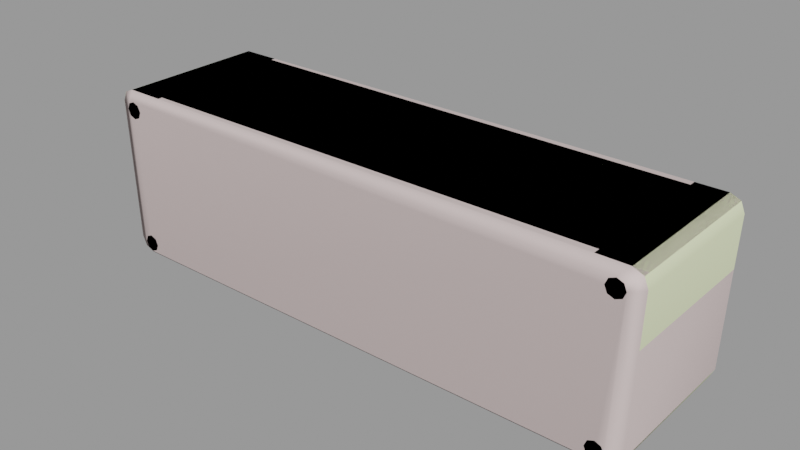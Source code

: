 # Source: exit_mounted.blend  (saved by Blender 2.92.15; exported with 4.5.12 LTS)
import bpy
from mathutils import Matrix  # noqa: F401  (used for matrix-valued properties, if any)

bpy.ops.wm.read_factory_settings(use_empty=True)
scene = bpy.context.scene
scene.name = 'exit_mounted.qc'

# ---- collections
col_exit_mounted = bpy.data.collections.new('exit_mounted'); scene.collection.children.link(col_exit_mounted)

# ---- materials (node trees are filled in below, after node groups)
mat_exit_mounted = bpy.data.materials.new('exit_mounted')
mat_exit_mounted.use_transparent_shadow = False
mat_exit_mounted.diffuse_color = (0.7976, 0.867, 0.5407, 1.0)
mat_phy = bpy.data.materials.new('  phy')
mat_phy.use_transparent_shadow = False
mat_phy.diffuse_color = (0.7431, 0.611, 0.5982, 1.0)

# ---- material node trees

# ---- meshes
me_exit_mounted_reference = bpy.data.meshes.new('exit_mounted_reference')
me_exit_mounted_reference.from_pydata([(-26.47, -8.218, 10.0), (27.48, -7.957, 7.912), (27.48, -7.957, 10.0), (-26.51, -7.957, 7.756), (32.52, -8.738, 8.365), (32.06, -6.738, 9.508), (32.06, -8.738, 9.508), (32.52, 6.714, 8.365), (32.52, 8.714, 8.365), (32.06, 8.714, 9.508), (32.26, 8.714, 0.0), (32.26, 6.714, 0.0), (32.04, 8.714, -8.41), (32.04, 6.714, -8.41), (31.53, 6.714, -9.521), (31.53, -6.738, -9.521), (32.04, -6.738, -8.41), (31.53, -8.736, -9.521), (32.04, -8.738, -8.41), (32.26, -8.738, 0.0), (32.26, -6.738, 0.0), (32.52, -6.738, 8.365), (32.06, 6.714, 9.508), (31.53, 8.712, -9.521), (-30.41, 8.708, -10.0), (-26.05, 8.7, -7.531), (-26.0, 8.692, -10.0), (-26.2, 8.714, 0.0), (-31.53, 8.712, -9.521), (-32.04, 8.714, -8.41), (-32.26, 8.714, 0.0), (-32.52, 8.714, 8.364), (-26.51, 8.714, 7.707), (-26.47, 8.714, 10.0), (-30.94, 8.714, 10.0), (-32.07, 8.714, 9.507), (-32.04, -8.738, -8.41), (-31.53, -6.738, -9.521), (-31.53, -8.737, -9.521), (-32.52, -6.738, 8.364), (-32.52, -8.738, 8.364), (-32.07, -8.738, 9.507), (-32.26, -8.738, 0.0), (-32.26, -6.738, 0.0), (-32.04, -6.738, -8.41), (-31.53, 6.714, -9.521), (-32.04, 6.714, -8.41), (-32.26, 6.714, 0.0), (-32.52, 6.714, 8.364), (-32.07, 6.714, 9.507), (-32.07, -6.738, 9.507), (-26.05, -7.727, -7.531), (27.0, -6.231, -7.538), (-26.05, -6.239, -7.531), (27.0, -7.727, -7.538), (-26.0, -7.727, -10.0), (27.0, -7.671, -10.0), (-26.51, -6.239, 7.756), (27.48, -6.239, 7.912), (-26.05, 6.214, -7.531), (27.0, 7.703, -7.538), (-26.05, 7.703, -7.531), (27.0, 6.206, -7.538), (27.0, 7.647, -10.0), (-26.0, 7.703, -10.0), (27.48, 6.214, 7.912), (-26.51, 7.933, 7.756), (27.48, 7.933, 7.912), (-26.51, 6.214, 7.756), (30.93, -6.738, 10.0), (30.93, -8.738, 10.0), (27.48, -8.738, 10.0), (30.93, 6.714, 10.0), (27.48, 6.714, 10.0), (27.48, -6.738, 10.0), (30.93, 8.714, 10.0), (27.48, 8.714, 10.0), (27.48, 7.933, 10.0), (-26.47, 6.714, 10.0), (-26.47, -6.738, 10.0), (-30.94, -6.738, 10.0), (-26.47, -8.738, 10.0), (-30.94, -8.738, 10.0), (-26.47, 8.193, 10.0), (-30.94, 6.714, 10.0), (-30.53, -9.57, 7.346), (-30.53, -9.57, 8.761), (-30.83, -9.57, 8.054), (-29.81, -9.57, 9.054), (-29.09, -9.57, 8.761), (-28.79, -9.57, 8.054), (-29.09, -9.57, 7.346), (-29.81, -9.57, 7.054), (27.48, 8.714, 7.921), (27.0, 8.714, 0.0), (30.41, 8.707, -10.0), (27.0, 8.692, -10.0), (27.0, 8.714, -7.551), (27.0, -8.738, -7.551), (27.0, -8.738, 0.0), (27.0, -8.716, -10.0), (27.0, -6.239, 0.0), (27.48, -8.738, 7.921), (30.41, -6.738, -10.0), (30.41, -8.731, -10.0), (30.41, 6.714, -10.0), (27.0, -6.738, -10.0), (-26.0, -6.738, -10.0), (-30.41, -6.738, -10.0), (-30.41, -8.733, -10.0), (-30.41, 6.714, -10.0), (-26.0, -8.716, -10.0), (-26.0, 6.714, -10.0), (27.0, 6.714, -10.0), (-26.2, -6.239, 0.0), (-26.05, -8.725, -7.531), (-26.2, -8.738, 0.0), (-26.51, -8.738, 7.707), (-26.2, 6.214, 0.0), (27.0, 6.214, 0.0), (-29.09, 9.707, 8.761), (-29.81, 9.707, 9.054), (-30.53, 9.707, 8.761), (-30.83, 9.707, 8.054), (-30.53, 9.707, 7.346), (-29.81, 9.707, 7.054), (-29.09, 9.707, 7.346), (-28.79, 9.707, 8.054), (-29.99, 9.707, -8.858), (-29.28, 9.707, -9.151), (-29.28, -9.57, -9.151), (-28.58, -9.57, -8.858), (-28.58, 9.707, -8.858), (-28.28, -9.57, -8.151), (-28.28, 9.707, -8.151), (-28.58, -9.57, -7.443), (-28.58, 9.707, -7.443), (-29.28, -9.57, -7.151), (-29.28, 9.707, -7.151), (-29.99, -9.57, -7.443), (-29.99, 9.707, -7.443), (-30.28, -9.57, -8.151), (-30.28, 9.707, -8.151), (-29.99, -9.57, -8.858), (29.38, -9.57, 7.346), (29.38, -9.57, 8.761), (29.08, -9.57, 8.054), (30.1, -9.57, 9.054), (30.82, -9.57, 8.761), (31.11, -9.57, 8.054), (30.82, -9.57, 7.346), (30.1, -9.57, 7.054), (29.08, 9.707, 8.054), (29.38, 9.707, 7.346), (30.1, 9.707, 7.054), (30.82, 9.707, 7.346), (31.11, 9.707, 8.054), (30.82, 9.707, 8.761), (30.1, 9.707, 9.054), (29.38, 9.707, 8.761), (28.87, -9.57, -8.858), (28.87, -9.57, -7.443), (28.58, -9.57, -8.151), (29.58, -9.57, -7.151), (30.28, -9.57, -7.443), (30.58, -9.57, -8.151), (30.28, -9.57, -8.858), (29.58, -9.57, -9.151), (28.58, 9.707, -8.151), (29.58, 9.707, -9.151), (28.87, 9.707, -8.858), (30.28, 9.707, -8.858), (30.58, 9.707, -8.151), (30.28, 9.707, -7.443), (29.58, 9.707, -7.151), (28.87, 9.707, -7.443)], [], [(0, 1, 2), (0, 3, 1), (4, 5, 6), (7, 8, 9), (7, 10, 8), (7, 11, 10), (11, 12, 10), (11, 13, 12), (12, 13, 14), (13, 15, 14), (13, 16, 15), (16, 17, 15), (16, 18, 17), (19, 18, 16), (19, 16, 20), (4, 19, 20), (4, 20, 21), (4, 21, 5), (21, 22, 5), (21, 7, 22), (7, 9, 22), (13, 20, 16), (13, 11, 20), (7, 20, 11), (7, 21, 20), (12, 14, 23), (24, 25, 26), (24, 27, 25), (24, 28, 29), (24, 29, 30), (24, 30, 27), (31, 27, 30), (31, 32, 27), (31, 33, 32), (31, 34, 33), (31, 35, 34), (36, 37, 38), (39, 40, 41), (42, 40, 39), (42, 39, 43), (36, 42, 43), (36, 43, 44), (36, 44, 37), (44, 45, 37), (44, 46, 45), (46, 28, 45), (46, 29, 28), (46, 30, 29), (46, 47, 30), (47, 31, 30), (47, 48, 31), (31, 48, 49), (48, 50, 49), (48, 39, 50), (39, 41, 50), (47, 39, 48), (47, 43, 39), (46, 43, 47), (46, 44, 43), (31, 49, 35), (51, 52, 53), (51, 54, 52), (55, 54, 51), (55, 56, 54), (1, 57, 58), (1, 3, 57), (59, 60, 61), (59, 62, 60), (61, 63, 64), (61, 60, 63), (65, 66, 67), (65, 68, 66), (69, 6, 5), (69, 70, 6), (2, 70, 69), (2, 71, 70), (72, 5, 22), (72, 69, 5), (69, 72, 73), (69, 73, 74), (2, 69, 74), (0, 2, 74), (75, 22, 9), (75, 72, 22), (72, 75, 76), (72, 76, 77), (72, 77, 73), (78, 73, 77), (74, 73, 78), (74, 78, 79), (0, 74, 79), (80, 0, 79), (80, 81, 0), (80, 82, 81), (82, 80, 50), (82, 50, 41), (78, 77, 83), (83, 84, 78), (84, 79, 78), (84, 80, 79), (80, 84, 49), (80, 49, 50), (84, 35, 49), (84, 34, 35), (83, 34, 84), (83, 33, 34), (85, 86, 87), (85, 88, 86), (85, 89, 88), (85, 90, 89), (85, 91, 90), (85, 92, 91), (77, 66, 83), (77, 67, 66), (75, 93, 76), (75, 94, 93), (10, 12, 23), (10, 23, 95), (10, 95, 96), (10, 96, 97), (10, 97, 94), (75, 10, 94), (75, 8, 10), (75, 9, 8), (54, 98, 99), (100, 98, 54), (100, 54, 56), (54, 101, 52), (54, 99, 101), (99, 1, 101), (99, 102, 1), (102, 2, 1), (102, 71, 2), (101, 1, 58), (103, 14, 15), (103, 100, 56), (103, 104, 100), (104, 103, 15), (104, 15, 17), (63, 96, 95), (63, 95, 105), (105, 95, 23), (105, 23, 14), (103, 105, 14), (105, 103, 106), (103, 56, 106), (56, 107, 106), (56, 55, 107), (55, 108, 107), (55, 109, 108), (108, 109, 38), (108, 38, 37), (110, 108, 37), (110, 37, 45), (24, 110, 45), (24, 45, 28), (55, 111, 109), (110, 24, 26), (110, 26, 64), (110, 64, 112), (108, 110, 112), (108, 112, 107), (107, 112, 113), (107, 113, 106), (105, 106, 113), (63, 105, 113), (113, 64, 63), (113, 112, 64), (114, 51, 53), (57, 3, 114), (115, 111, 55), (115, 55, 51), (116, 115, 51), (116, 51, 114), (114, 117, 116), (114, 3, 117), (3, 81, 117), (3, 0, 81), (59, 61, 118), (118, 66, 68), (61, 64, 26), (61, 26, 25), (118, 61, 25), (118, 25, 27), (27, 66, 118), (27, 32, 66), (32, 83, 66), (32, 33, 83), (62, 119, 60), (65, 67, 119), (63, 97, 96), (63, 60, 97), (119, 97, 60), (119, 94, 97), (119, 93, 94), (119, 67, 93), (67, 76, 93), (67, 77, 76), (119, 68, 65), (119, 118, 68), (119, 59, 118), (119, 62, 59), (102, 70, 71), (102, 6, 70), (102, 4, 6), (102, 19, 4), (102, 99, 19), (98, 19, 99), (98, 18, 19), (98, 17, 18), (98, 104, 17), (98, 100, 104), (120, 121, 88), (121, 86, 88), (121, 122, 86), (122, 87, 86), (122, 123, 87), (123, 85, 87), (123, 124, 85), (124, 92, 85), (124, 125, 92), (125, 91, 92), (125, 126, 91), (126, 90, 91), (126, 127, 90), (127, 89, 90), (127, 120, 89), (120, 88, 89), (42, 41, 40), (42, 82, 41), (42, 81, 82), (42, 117, 81), (42, 116, 117), (115, 116, 42), (115, 42, 36), (115, 36, 38), (115, 38, 109), (115, 109, 111), (128, 129, 130), (129, 131, 130), (129, 132, 131), (132, 133, 131), (132, 134, 133), (134, 135, 133), (134, 136, 135), (136, 137, 135), (136, 138, 137), (138, 139, 137), (138, 140, 139), (140, 141, 139), (140, 142, 141), (142, 143, 141), (142, 128, 143), (128, 130, 143), (123, 125, 124), (123, 126, 125), (123, 127, 126), (123, 120, 127), (123, 121, 120), (123, 122, 121), (58, 57, 114), (58, 114, 101), (114, 52, 101), (114, 53, 52), (144, 145, 146), (144, 147, 145), (144, 148, 147), (144, 149, 148), (144, 150, 149), (144, 151, 150), (142, 129, 128), (142, 132, 129), (142, 134, 132), (142, 136, 134), (142, 138, 136), (142, 140, 138), (152, 153, 144), (153, 151, 144), (153, 154, 151), (154, 150, 151), (154, 155, 150), (155, 149, 150), (155, 156, 149), (156, 148, 149), (156, 157, 148), (157, 147, 148), (157, 158, 147), (158, 145, 147), (158, 159, 145), (159, 146, 145), (159, 152, 146), (152, 144, 146), (152, 154, 153), (152, 155, 154), (152, 156, 155), (152, 157, 156), (152, 158, 157), (152, 159, 158), (143, 139, 141), (143, 137, 139), (143, 135, 137), (143, 133, 135), (143, 131, 133), (143, 130, 131), (160, 161, 162), (160, 163, 161), (160, 164, 163), (160, 165, 164), (160, 166, 165), (160, 167, 166), (168, 169, 170), (168, 171, 169), (168, 172, 171), (168, 173, 172), (168, 174, 173), (168, 175, 174), (168, 170, 160), (170, 167, 160), (170, 169, 167), (169, 166, 167), (169, 171, 166), (171, 165, 166), (171, 172, 165), (172, 164, 165), (172, 173, 164), (173, 163, 164), (173, 174, 163), (174, 161, 163), (174, 175, 161), (175, 162, 161), (175, 168, 162), (168, 160, 162)])
me_exit_mounted_reference.polygons.foreach_set('use_smooth', [True] * 332)
_k = set([(0, 2), (0, 3), (0, 81), (1, 2), (1, 3), (1, 58), (2, 71), (3, 57), (4, 6), (4, 19), (6, 70), (8, 9), (8, 10), (9, 75), (10, 12), (12, 23), (17, 18), (17, 104), (18, 19), (23, 95), (24, 26), (24, 28), (25, 26), (25, 27), (26, 64), (27, 32), (28, 29), (29, 30), (30, 31), (31, 35), (32, 33), (33, 34), (33, 83), (34, 35), (36, 38), (36, 42), (38, 109), (40, 41), (40, 42), (41, 82), (51, 53), (51, 54), (51, 55), (52, 53), (52, 54), (52, 101), (53, 114), (54, 56), (55, 56), (55, 111), (56, 100), (57, 58), (57, 114), (58, 101), (59, 61), (59, 62), (59, 118), (60, 61), (60, 62), (60, 63), (61, 64), (62, 119), (63, 64), (63, 96), (65, 67), (65, 68), (65, 119), (66, 67), (66, 68), (66, 83), (67, 77), (68, 118), (70, 71), (71, 102), (75, 76), (76, 77), (76, 93), (77, 83), (81, 82), (81, 117), (85, 87), (85, 92), (86, 87), (86, 88), (88, 89), (89, 90), (90, 91), (91, 92), (93, 94), (94, 97), (95, 96), (96, 97), (98, 99), (98, 100), (99, 102), (100, 104), (109, 111), (111, 115), (115, 116), (116, 117), (120, 121), (120, 127), (121, 122), (122, 123), (123, 124), (124, 125), (125, 126), (126, 127), (128, 129), (128, 142), (129, 132), (130, 131), (130, 143), (131, 133), (132, 134), (133, 135), (134, 136), (135, 137), (136, 138), (137, 139), (138, 140), (139, 141), (140, 142), (141, 143), (144, 146), (144, 151), (145, 146), (145, 147), (147, 148), (148, 149), (149, 150), (150, 151), (152, 153), (152, 159), (153, 154), (154, 155), (155, 156), (156, 157), (157, 158), (158, 159), (160, 162), (160, 167), (161, 162), (161, 163), (163, 164), (164, 165), (165, 166), (166, 167), (168, 170), (168, 175), (169, 170), (169, 171), (171, 172), (172, 173), (173, 174), (174, 175)])
me_exit_mounted_reference.attributes.new('sharp_edge', 'BOOLEAN', 'EDGE').data.foreach_set('value', [ (min(e.vertices), max(e.vertices)) in _k for e in me_exit_mounted_reference.edges])
_uv = me_exit_mounted_reference.uv_layers.new(name='UVMap')
_uv.uv.foreach_set('vector', [0.000862, 0.4336, 1.0, 0.3949, 1.0, 0.4336, 0.000862, 0.4336, 0.0, 0.3921, 1.0, 0.3949, 0.7299, 0.2795, 0.7606, 0.2971, 0.7299, 0.2971, 0.9675, 0.2795, 0.9982, 0.2795, 0.9982, 0.2971, 0.9675, 0.2795, 0.9982, 0.1509, 0.9982, 0.2795, 0.9675, 0.2795, 0.9675, 0.1509, 0.9982, 0.1509, 0.9675, 0.1509, 0.9982, 0.02163, 0.9982, 0.1509, 0.9675, 0.1509, 0.9675, 0.02163, 0.9982, 0.02163, 0.9982, 0.02163, 0.9675, 0.02163, 0.9675, 0.004542, 0.9675, 0.02163, 0.7606, 0.004542, 0.9675, 0.004542, 0.9675, 0.02163, 0.7606, 0.02163, 0.7606, 0.004542, 0.7606, 0.02163, 0.7299, 0.004542, 0.7606, 0.004542, 0.7606, 0.02163, 0.7299, 0.02163, 0.7299, 0.004542, 0.7299, 0.1509, 0.7299, 0.02163, 0.7606, 0.02163, 0.7299, 0.1509, 0.7606, 0.02163, 0.7606, 0.1509, 0.7299, 0.2795, 0.7299, 0.1509, 0.7606, 0.1509, 0.7299, 0.2795, 0.7606, 0.1509, 0.7606, 0.2795, 0.7299, 0.2795, 0.7606, 0.2795, 0.7606, 0.2971, 0.7606, 0.2795, 0.9675, 0.2971, 0.7606, 0.2971, 0.7606, 0.2795, 0.9675, 0.2795, 0.9675, 0.2971, 0.9675, 0.2795, 0.9982, 0.2971, 0.9675, 0.2971, 0.9675, 0.02163, 0.7606, 0.1509, 0.7606, 0.02163, 0.9675, 0.02163, 0.9675, 0.1509, 0.7606, 0.1509, 0.9675, 0.2795, 0.7606, 0.1509, 0.9675, 0.1509, 0.9675, 0.2795, 0.7606, 0.2795, 0.7606, 0.1509, 0.9982, 0.02163, 0.9675, 0.004542, 0.9982, 0.004542, 0.4022, 0.06449, 0.3546, 0.1486, 0.4022, 0.1496, 0.4022, 0.06449, 0.2092, 0.1457, 0.3546, 0.1486, 0.4022, 0.06449, 0.393, 0.0428, 0.3715, 0.03299, 0.4022, 0.06449, 0.3715, 0.03299, 0.2092, 0.0287, 0.4022, 0.06449, 0.2092, 0.0287, 0.2092, 0.1457, 0.04777, 0.0237, 0.2092, 0.1457, 0.2092, 0.0287, 0.04777, 0.0237, 0.06045, 0.1397, 0.2092, 0.1457, 0.04777, 0.0237, 0.0162, 0.1406, 0.06045, 0.1397, 0.04777, 0.0237, 0.0162, 0.05432, 0.0162, 0.1406, 0.04777, 0.0237, 0.02571, 0.03253, 0.0162, 0.05432, 0.7299, 0.02163, 0.7606, 0.004542, 0.7299, 0.004542, 0.7606, 0.2795, 0.7299, 0.2795, 0.7299, 0.2971, 0.7299, 0.1509, 0.7299, 0.2795, 0.7606, 0.2795, 0.7299, 0.1509, 0.7606, 0.2795, 0.7606, 0.1509, 0.7299, 0.02163, 0.7299, 0.1509, 0.7606, 0.1509, 0.7299, 0.02163, 0.7606, 0.1509, 0.7606, 0.02163, 0.7299, 0.02163, 0.7606, 0.02163, 0.7606, 0.004542, 0.7606, 0.02163, 0.9675, 0.004542, 0.7606, 0.004542, 0.7606, 0.02163, 0.9675, 0.02163, 0.9675, 0.004542, 0.9675, 0.02163, 0.9982, 0.004542, 0.9675, 0.004542, 0.9675, 0.02163, 0.9982, 0.02163, 0.9982, 0.004542, 0.9675, 0.02163, 0.9982, 0.1509, 0.9982, 0.02163, 0.9675, 0.02163, 0.9675, 0.1509, 0.9982, 0.1509, 0.9675, 0.1509, 0.9982, 0.2795, 0.9982, 0.1509, 0.9675, 0.1509, 0.9675, 0.2795, 0.9982, 0.2795, 0.9982, 0.2795, 0.9675, 0.2795, 0.9675, 0.2971, 0.9675, 0.2795, 0.7606, 0.2971, 0.9675, 0.2971, 0.9675, 0.2795, 0.7606, 0.2795, 0.7606, 0.2971, 0.7606, 0.2795, 0.7299, 0.2971, 0.7606, 0.2971, 0.9675, 0.1509, 0.7606, 0.2795, 0.9675, 0.2795, 0.9675, 0.1509, 0.7606, 0.1509, 0.7606, 0.2795, 0.9675, 0.02163, 0.7606, 0.1509, 0.9675, 0.1509, 0.9675, 0.02163, 0.7606, 0.02163, 0.7606, 0.1509, 0.9982, 0.2795, 0.9675, 0.2971, 0.9982, 0.2971, 0.7028, 0.2778, 0.2812, 0.2659, 0.7028, 0.266, 0.7028, 0.2778, 0.2812, 0.2778, 0.2812, 0.2659, 0.00951, 0.3427, 0.9912, 0.3883, 0.008578, 0.3885, 0.00951, 0.3427, 0.9912, 0.3427, 0.9912, 0.3883, 0.2835, 0.2786, 0.6996, 0.2662, 0.2835, 0.2662, 0.2835, 0.2786, 0.6996, 0.2786, 0.6996, 0.2662, 0.4388, 0.02039, 0.01718, 0.008561, 0.4388, 0.008561, 0.4388, 0.02039, 0.01718, 0.02045, 0.01718, 0.008561, 0.008578, 0.3885, 0.9912, 0.3427, 0.00951, 0.3427, 0.008578, 0.3885, 0.9912, 0.3883, 0.9912, 0.3427, 0.0134, 0.02039, 0.4424, 0.006736, 0.0134, 0.006736, 0.0134, 0.02039, 0.4424, 0.02039, 0.4424, 0.006736, 0.9701, 0.6806, 0.9874, 0.7114, 0.9874, 0.6806, 0.9701, 0.6806, 0.9701, 0.7114, 0.9874, 0.7114, 0.9175, 0.6993, 0.9701, 0.7114, 0.9701, 0.6806, 0.9175, 0.6993, 0.9175, 0.7114, 0.9701, 0.7114, 0.9701, 0.4732, 0.9874, 0.6806, 0.9874, 0.4732, 0.9701, 0.4732, 0.9701, 0.6806, 0.9874, 0.6806, 0.9701, 0.6806, 0.9701, 0.4732, 0.9175, 0.4732, 0.9701, 0.6806, 0.9175, 0.4732, 0.9175, 0.6806, 0.9175, 0.6993, 0.9701, 0.6806, 0.9175, 0.6806, 0.09574, 0.7034, 0.9175, 0.6993, 0.9175, 0.6806, 0.9701, 0.4424, 0.9874, 0.4732, 0.9874, 0.4424, 0.9701, 0.4424, 0.9701, 0.4732, 0.9874, 0.4732, 0.9701, 0.4732, 0.9701, 0.4424, 0.9175, 0.4424, 0.9701, 0.4732, 0.9175, 0.4424, 0.9175, 0.4544, 0.9701, 0.4732, 0.9175, 0.4544, 0.9175, 0.4732, 0.09574, 0.4732, 0.9175, 0.4732, 0.9175, 0.4544, 0.9175, 0.6806, 0.9175, 0.4732, 0.09574, 0.4732, 0.9175, 0.6806, 0.09574, 0.4732, 0.09574, 0.6806, 0.09574, 0.7034, 0.9175, 0.6806, 0.09574, 0.6806, 0.02765, 0.6806, 0.09574, 0.7034, 0.09574, 0.6806, 0.02765, 0.6806, 0.09574, 0.7114, 0.09574, 0.7034, 0.02765, 0.6806, 0.02765, 0.7114, 0.09574, 0.7114, 0.02765, 0.7114, 0.02765, 0.6806, 0.01059, 0.6806, 0.02765, 0.7114, 0.01059, 0.6806, 0.01059, 0.7114, 0.09574, 0.4732, 0.9175, 0.4544, 0.09574, 0.4504, 0.09574, 0.4504, 0.02765, 0.4732, 0.09574, 0.4732, 0.02765, 0.4732, 0.09574, 0.6806, 0.09574, 0.4732, 0.02765, 0.4732, 0.02765, 0.6806, 0.09574, 0.6806, 0.02765, 0.6806, 0.02765, 0.4732, 0.01059, 0.4732, 0.02765, 0.6806, 0.01059, 0.4732, 0.01059, 0.6806, 0.02765, 0.4732, 0.01059, 0.4424, 0.01059, 0.4732, 0.02765, 0.4732, 0.02765, 0.4424, 0.01059, 0.4424, 0.09574, 0.4504, 0.02765, 0.4424, 0.02765, 0.4732, 0.09574, 0.4504, 0.09574, 0.4424, 0.02765, 0.4424, 0.4281, 0.1667, 0.4281, 0.2375, 0.4133, 0.2021, 0.4281, 0.1667, 0.4639, 0.2522, 0.4281, 0.2375, 0.4281, 0.1667, 0.4996, 0.2375, 0.4639, 0.2522, 0.4281, 0.1667, 0.5144, 0.2021, 0.4996, 0.2375, 0.4281, 0.1667, 0.4996, 0.1667, 0.5144, 0.2021, 0.4281, 0.1667, 0.4639, 0.152, 0.4996, 0.1667, 1.0, 0.4336, 0.0, 0.3921, 0.000862, 0.4336, 1.0, 0.4336, 1.0, 0.3949, 0.0, 0.3921, 0.0162, 0.2381, 0.05632, 0.1714, 0.0162, 0.1714, 0.0162, 0.2381, 0.2092, 0.1622, 0.05632, 0.1714, 0.2092, 0.2638, 0.3715, 0.2596, 0.393, 0.2497, 0.2092, 0.2638, 0.393, 0.2497, 0.4022, 0.228, 0.2092, 0.2638, 0.4022, 0.228, 0.4022, 0.1622, 0.2092, 0.2638, 0.4022, 0.1622, 0.355, 0.1622, 0.2092, 0.2638, 0.355, 0.1622, 0.2092, 0.1622, 0.0162, 0.2381, 0.2092, 0.2638, 0.2092, 0.1622, 0.0162, 0.2381, 0.04776, 0.2687, 0.2092, 0.2638, 0.0162, 0.2381, 0.0257, 0.2598, 0.04776, 0.2687, 0.05734, 0.3101, 0.0571, 0.3288, 0.197, 0.3288, 0.01174, 0.3284, 0.0571, 0.3288, 0.05734, 0.3101, 0.01174, 0.3284, 0.05734, 0.3101, 0.01174, 0.309, 0.05734, 0.3101, 0.197, 0.2825, 0.05734, 0.2823, 0.05734, 0.3101, 0.197, 0.3288, 0.197, 0.2825, 0.197, 0.3288, 0.3435, 0.3143, 0.197, 0.2825, 0.197, 0.3288, 0.3437, 0.3288, 0.3435, 0.3143, 0.3437, 0.3288, 0.3822, 0.3143, 0.3435, 0.3143, 0.3437, 0.3288, 0.3822, 0.3288, 0.3822, 0.3143, 0.197, 0.2825, 0.3435, 0.3143, 0.3435, 0.2825, 0.9676, 0.6806, 0.9846, 0.4732, 0.9846, 0.6806, 0.9676, 0.6806, 0.9157, 0.711, 0.9157, 0.6949, 0.9676, 0.6806, 0.9676, 0.7113, 0.9157, 0.711, 0.9676, 0.7113, 0.9676, 0.6806, 0.9846, 0.6806, 0.9676, 0.7113, 0.9846, 0.6806, 0.9846, 0.7114, 0.9157, 0.4588, 0.9157, 0.4427, 0.9676, 0.4425, 0.9157, 0.4588, 0.9676, 0.4425, 0.9676, 0.4732, 0.9676, 0.4732, 0.9676, 0.4425, 0.9846, 0.4424, 0.9676, 0.4732, 0.9846, 0.4424, 0.9846, 0.4732, 0.9676, 0.6806, 0.9676, 0.4732, 0.9846, 0.4732, 0.9676, 0.4732, 0.9676, 0.6806, 0.9157, 0.6806, 0.9676, 0.6806, 0.9157, 0.6949, 0.9157, 0.6806, 0.9157, 0.6949, 0.1083, 0.6806, 0.9157, 0.6806, 0.9157, 0.6949, 0.1083, 0.6958, 0.1083, 0.6806, 0.1083, 0.6958, 0.04113, 0.6806, 0.1083, 0.6806, 0.1083, 0.6958, 0.04113, 0.7113, 0.04113, 0.6806, 0.04113, 0.6806, 0.04113, 0.7113, 0.02387, 0.7114, 0.04113, 0.6806, 0.02387, 0.7114, 0.02387, 0.6806, 0.04113, 0.4732, 0.04113, 0.6806, 0.02387, 0.6806, 0.04113, 0.4732, 0.02387, 0.6806, 0.02387, 0.4732, 0.04113, 0.4424, 0.04113, 0.4732, 0.02387, 0.4732, 0.04113, 0.4424, 0.02387, 0.4732, 0.02387, 0.4424, 0.1083, 0.6958, 0.1083, 0.711, 0.04113, 0.7113, 0.04113, 0.4732, 0.04113, 0.4424, 0.1083, 0.4427, 0.04113, 0.4732, 0.1083, 0.4427, 0.1083, 0.4579, 0.04113, 0.4732, 0.1083, 0.4579, 0.1083, 0.4732, 0.04113, 0.6806, 0.04113, 0.4732, 0.1083, 0.4732, 0.04113, 0.6806, 0.1083, 0.4732, 0.1083, 0.6806, 0.1083, 0.6806, 0.1083, 0.4732, 0.9157, 0.4732, 0.1083, 0.6806, 0.9157, 0.4732, 0.9157, 0.6806, 0.9676, 0.4732, 0.9157, 0.6806, 0.9157, 0.4732, 0.9157, 0.4588, 0.9676, 0.4732, 0.9157, 0.4732, 0.9157, 0.4732, 0.1083, 0.4579, 0.9157, 0.4588, 0.9157, 0.4732, 0.1083, 0.4732, 0.1083, 0.4579, 0.197, 0.2825, 0.05748, 0.3101, 0.05748, 0.2825, 0.3406, 0.2825, 0.3406, 0.3143, 0.197, 0.2825, 0.05748, 0.3285, 0.01174, 0.3284, 0.01174, 0.3101, 0.05748, 0.3285, 0.01174, 0.3101, 0.05748, 0.3101, 0.197, 0.3288, 0.05748, 0.3285, 0.05748, 0.3101, 0.197, 0.3288, 0.05748, 0.3101, 0.197, 0.2825, 0.197, 0.2825, 0.3397, 0.3288, 0.197, 0.3288, 0.197, 0.2825, 0.3406, 0.3143, 0.3397, 0.3288, 0.3406, 0.3143, 0.3822, 0.3288, 0.3397, 0.3288, 0.3406, 0.3143, 0.3822, 0.3191, 0.3822, 0.3288, 0.7185, 0.283, 0.7185, 0.3106, 0.579, 0.283, 0.579, 0.283, 0.4353, 0.3149, 0.4353, 0.283, 0.7185, 0.3106, 0.7642, 0.3106, 0.7642, 0.3289, 0.7185, 0.3106, 0.7642, 0.3289, 0.7185, 0.3291, 0.579, 0.283, 0.7185, 0.3106, 0.7185, 0.3291, 0.579, 0.283, 0.7185, 0.3291, 0.579, 0.3293, 0.579, 0.3293, 0.4353, 0.3149, 0.579, 0.283, 0.579, 0.3293, 0.4363, 0.3293, 0.4353, 0.3149, 0.4363, 0.3293, 0.3938, 0.3197, 0.4353, 0.3149, 0.4363, 0.3293, 0.3938, 0.3293, 0.3938, 0.3197, 0.7186, 0.2829, 0.579, 0.283, 0.7186, 0.3106, 0.4325, 0.283, 0.4325, 0.3149, 0.579, 0.283, 0.7642, 0.3096, 0.7189, 0.3293, 0.7642, 0.3289, 0.7642, 0.3096, 0.7186, 0.3106, 0.7189, 0.3293, 0.579, 0.283, 0.7189, 0.3293, 0.7186, 0.3106, 0.579, 0.283, 0.579, 0.3293, 0.7189, 0.3293, 0.579, 0.283, 0.4323, 0.3293, 0.579, 0.3293, 0.579, 0.283, 0.4325, 0.3149, 0.4323, 0.3293, 0.4325, 0.3149, 0.3938, 0.3293, 0.4323, 0.3293, 0.4325, 0.3149, 0.3938, 0.3149, 0.3938, 0.3293, 0.007213, 0.856, 0.9984, 0.9927, -0.001593, 0.9956, 0.007213, 0.856, 0.9927, 0.856, 0.9984, 0.9927, 0.007213, 0.856, 0.9898, 0.7165, 0.9927, 0.856, 0.007213, 0.856, 0.007213, 0.7164, 0.9898, 0.7165, 0.05632, 0.1714, 0.0162, 0.2381, 0.0162, 0.1714, 0.05632, 0.1714, 0.0257, 0.2598, 0.0162, 0.2381, 0.05632, 0.1714, 0.04776, 0.2687, 0.0257, 0.2598, 0.05632, 0.1714, 0.2092, 0.2638, 0.04776, 0.2687, 0.05632, 0.1714, 0.2092, 0.1622, 0.2092, 0.2638, 0.355, 0.1622, 0.2092, 0.2638, 0.2092, 0.1622, 0.355, 0.1622, 0.3715, 0.2596, 0.2092, 0.2638, 0.355, 0.1622, 0.393, 0.2497, 0.3715, 0.2596, 0.355, 0.1622, 0.4022, 0.228, 0.393, 0.2497, 0.355, 0.1622, 0.4022, 0.1622, 0.4022, 0.228, 0.7236, 0.1085, 0.7236, 0.1202, 0.4124, 0.1202, 0.7236, 0.1202, 0.4124, 0.1318, 0.4124, 0.1202, 0.7236, 0.1202, 0.7236, 0.1318, 0.4124, 0.1318, 0.7236, 0.1318, 0.4124, 0.1366, 0.4124, 0.1318, 0.7236, 0.1318, 0.7236, 0.1366, 0.4124, 0.1366, 0.7236, 0.1366, 0.4124, 0.1318, 0.4124, 0.1366, 0.7236, 0.1366, 0.7236, 0.1318, 0.4124, 0.1318, 0.7236, 0.1318, 0.4124, 0.1202, 0.4124, 0.1318, 0.7236, 0.1318, 0.7236, 0.1202, 0.4124, 0.1202, 0.7236, 0.1202, 0.4124, 0.1085, 0.4124, 0.1202, 0.7236, 0.1202, 0.7236, 0.1085, 0.4124, 0.1085, 0.7236, 0.1085, 0.4124, 0.1037, 0.4124, 0.1085, 0.7236, 0.1085, 0.7236, 0.1037, 0.4124, 0.1037, 0.7236, 0.1037, 0.4124, 0.1085, 0.4124, 0.1037, 0.7236, 0.1037, 0.7236, 0.1085, 0.4124, 0.1085, 0.7236, 0.1085, 0.4124, 0.1202, 0.4124, 0.1085, 0.2092, 0.0287, 0.02571, 0.03253, 0.04777, 0.0237, 0.2092, 0.0287, 0.0162, 0.05432, 0.02571, 0.03253, 0.2092, 0.0287, 0.0162, 0.1406, 0.0162, 0.05432, 0.2092, 0.0287, 0.06045, 0.1397, 0.0162, 0.1406, 0.2092, 0.0287, 0.2092, 0.1457, 0.06045, 0.1397, 0.3546, 0.1486, 0.2092, 0.1457, 0.2092, 0.0287, 0.3546, 0.1486, 0.2092, 0.0287, 0.3715, 0.03299, 0.3546, 0.1486, 0.3715, 0.03299, 0.393, 0.0428, 0.3546, 0.1486, 0.393, 0.0428, 0.4022, 0.06449, 0.3546, 0.1486, 0.4022, 0.06449, 0.4022, 0.1496, 0.7236, 0.1231, 0.7236, 0.1117, 0.4124, 0.1117, 0.7236, 0.1117, 0.4124, 0.1003, 0.4124, 0.1117, 0.7236, 0.1117, 0.7236, 0.1003, 0.4124, 0.1003, 0.7236, 0.1003, 0.4124, 0.09554, 0.4124, 0.1003, 0.7236, 0.1003, 0.7236, 0.09554, 0.4124, 0.09554, 0.7236, 0.09554, 0.4124, 0.1003, 0.4124, 0.09554, 0.7236, 0.09554, 0.7236, 0.1003, 0.4124, 0.1003, 0.7236, 0.1003, 0.4124, 0.1117, 0.4124, 0.1003, 0.7236, 0.1003, 0.7236, 0.1117, 0.4124, 0.1117, 0.7236, 0.1117, 0.4124, 0.1231, 0.4124, 0.1117, 0.7236, 0.1117, 0.7236, 0.1231, 0.4124, 0.1231, 0.7236, 0.1231, 0.4124, 0.1278, 0.4124, 0.1231, 0.7236, 0.1231, 0.7236, 0.1278, 0.4124, 0.1278, 0.7236, 0.1278, 0.4124, 0.1231, 0.4124, 0.1278, 0.7236, 0.1278, 0.7236, 0.1231, 0.4124, 0.1231, 0.7236, 0.1231, 0.4124, 0.1117, 0.4124, 0.1231, 0.4133, 0.2021, 0.4639, 0.152, 0.4281, 0.1667, 0.4133, 0.2021, 0.4996, 0.1667, 0.4639, 0.152, 0.4133, 0.2021, 0.5144, 0.2021, 0.4996, 0.1667, 0.4133, 0.2021, 0.4996, 0.2375, 0.5144, 0.2021, 0.4133, 0.2021, 0.4639, 0.2522, 0.4996, 0.2375, 0.4133, 0.2021, 0.4281, 0.2375, 0.4639, 0.2522, 1.0, 0.9956, 0.0, 0.9927, 0.005734, 0.856, 1.0, 0.9956, 0.005734, 0.856, 0.9912, 0.856, 0.005734, 0.856, 0.9912, 0.7164, 0.9912, 0.856, 0.005734, 0.856, 0.008578, 0.7165, 0.9912, 0.7164, 0.4281, 0.1667, 0.4281, 0.2375, 0.4133, 0.2021, 0.4281, 0.1667, 0.4639, 0.2522, 0.4281, 0.2375, 0.4281, 0.1667, 0.4996, 0.2375, 0.4639, 0.2522, 0.4281, 0.1667, 0.5144, 0.2021, 0.4996, 0.2375, 0.4281, 0.1667, 0.4996, 0.1667, 0.5144, 0.2021, 0.4281, 0.1667, 0.4639, 0.152, 0.4996, 0.1667, 0.4133, 0.2021, 0.4639, 0.152, 0.4281, 0.1667, 0.4133, 0.2021, 0.4996, 0.1667, 0.4639, 0.152, 0.4133, 0.2021, 0.5144, 0.2021, 0.4996, 0.1667, 0.4133, 0.2021, 0.4996, 0.2375, 0.5144, 0.2021, 0.4133, 0.2021, 0.4639, 0.2522, 0.4996, 0.2375, 0.4133, 0.2021, 0.4281, 0.2375, 0.4639, 0.2522, 0.7236, 0.07509, 0.7236, 0.07028, 0.4124, 0.07028, 0.7236, 0.07028, 0.4124, 0.05866, 0.4124, 0.07028, 0.7236, 0.07028, 0.7236, 0.05866, 0.4124, 0.05866, 0.7236, 0.05866, 0.4124, 0.04704, 0.4124, 0.05866, 0.7236, 0.05866, 0.7236, 0.04704, 0.4124, 0.04704, 0.7236, 0.04704, 0.4124, 0.04223, 0.4124, 0.04704, 0.7236, 0.04704, 0.7236, 0.04223, 0.4124, 0.04223, 0.7236, 0.04223, 0.4124, 0.04704, 0.4124, 0.04223, 0.7236, 0.04223, 0.7236, 0.04704, 0.4124, 0.04704, 0.7236, 0.04704, 0.4124, 0.05866, 0.4124, 0.04704, 0.7236, 0.04704, 0.7236, 0.05866, 0.4124, 0.05866, 0.7236, 0.05866, 0.4124, 0.07028, 0.4124, 0.05866, 0.7236, 0.05866, 0.7236, 0.07028, 0.4124, 0.07028, 0.7236, 0.07028, 0.4124, 0.07509, 0.4124, 0.07028, 0.7236, 0.07028, 0.7236, 0.07509, 0.4124, 0.07509, 0.7236, 0.07509, 0.4124, 0.07028, 0.4124, 0.07509, 0.4133, 0.2021, 0.4639, 0.152, 0.4281, 0.1667, 0.4133, 0.2021, 0.4996, 0.1667, 0.4639, 0.152, 0.4133, 0.2021, 0.5144, 0.2021, 0.4996, 0.1667, 0.4133, 0.2021, 0.4996, 0.2375, 0.5144, 0.2021, 0.4133, 0.2021, 0.4639, 0.2522, 0.4996, 0.2375, 0.4133, 0.2021, 0.4281, 0.2375, 0.4639, 0.2522, 0.4281, 0.1667, 0.4281, 0.2375, 0.4133, 0.2021, 0.4281, 0.1667, 0.4639, 0.2522, 0.4281, 0.2375, 0.4281, 0.1667, 0.4996, 0.2375, 0.4639, 0.2522, 0.4281, 0.1667, 0.5144, 0.2021, 0.4996, 0.2375, 0.4281, 0.1667, 0.4996, 0.1667, 0.5144, 0.2021, 0.4281, 0.1667, 0.4639, 0.152, 0.4996, 0.1667, 0.4281, 0.1667, 0.4281, 0.2375, 0.4133, 0.2021, 0.4281, 0.1667, 0.4639, 0.2522, 0.4281, 0.2375, 0.4281, 0.1667, 0.4996, 0.2375, 0.4639, 0.2522, 0.4281, 0.1667, 0.5144, 0.2021, 0.4996, 0.2375, 0.4281, 0.1667, 0.4996, 0.1667, 0.5144, 0.2021, 0.4281, 0.1667, 0.4639, 0.152, 0.4996, 0.1667, 0.4133, 0.2021, 0.4639, 0.152, 0.4281, 0.1667, 0.4133, 0.2021, 0.4996, 0.1667, 0.4639, 0.152, 0.4133, 0.2021, 0.5144, 0.2021, 0.4996, 0.1667, 0.4133, 0.2021, 0.4996, 0.2375, 0.5144, 0.2021, 0.4133, 0.2021, 0.4639, 0.2522, 0.4996, 0.2375, 0.4133, 0.2021, 0.4281, 0.2375, 0.4639, 0.2522, 0.7236, 0.08322, 0.7236, 0.07849, 0.4124, 0.07849, 0.7236, 0.07849, 0.4124, 0.06708, 0.4124, 0.07849, 0.7236, 0.07849, 0.7236, 0.06708, 0.4124, 0.06708, 0.7236, 0.06708, 0.4124, 0.05566, 0.4124, 0.06708, 0.7236, 0.06708, 0.7236, 0.05566, 0.4124, 0.05566, 0.7236, 0.05566, 0.4124, 0.05093, 0.4124, 0.05566, 0.7236, 0.05566, 0.7236, 0.05093, 0.4124, 0.05093, 0.7236, 0.05093, 0.4124, 0.05566, 0.4124, 0.05093, 0.7236, 0.05093, 0.7236, 0.05566, 0.4124, 0.05566, 0.7236, 0.05566, 0.4124, 0.06708, 0.4124, 0.05566, 0.7236, 0.05566, 0.7236, 0.06708, 0.4124, 0.06708, 0.7236, 0.06708, 0.4124, 0.07849, 0.4124, 0.06708, 0.7236, 0.06708, 0.7236, 0.07849, 0.4124, 0.07849, 0.7236, 0.07849, 0.4124, 0.08322, 0.4124, 0.07849, 0.7236, 0.07849, 0.7236, 0.08322, 0.4124, 0.08322, 0.7236, 0.08322, 0.4124, 0.07849, 0.4124, 0.08322])
_uv.active_render = True
_uv = me_exit_mounted_reference.uv_layers.new(name='lightmap')
_uv.uv.foreach_set('vector', [0.002002, 0.8561, 0.319, 0.8183, 0.319, 0.8561, 0.759, 0.4888, 0.722, 0.4888, 0.759, 0.1653, 0.842, 0.897, 0.859, 0.8796, 0.859, 0.897, 0.579, 0.5326, 0.579, 0.5704, 0.562, 0.5704, 0.722, 0.1623, 0.759, 0.08363, 0.759, 0.1623, 0.899, 0.6551, 0.899, 0.8153, 0.862, 0.8153, 0.802, 0.8153, 0.839, 0.6551, 0.839, 0.8153, 0.002002, 0.9174, 0.159, 0.9174, 0.159, 0.8796, 0.619, 0.4918, 0.619, 0.5296, 0.602, 0.5296, 0.962, 0.1623, 0.979, 0.002002, 0.979, 0.1623, 0.961, 0.1613, 0.961, 0.001001, 0.978, 0.001001, 0.482, 0.6112, 0.499, 0.5734, 0.499, 0.6112, 0.639, 0.4918, 0.639, 0.5296, 0.622, 0.5296, 0.642, 0.897, 0.799, 0.897, 0.799, 0.8591, 0.641, 0.896, 0.798, 0.8581, 0.641, 0.8581, 0.699, 0.002002, 0.699, 0.08063, 0.682, 0.08063, 0.898, 0.6541, 0.861, 0.8143, 0.861, 0.6541, 0.681, 0.07963, 0.681, 0.001001, 0.698, 0.001001, 0.959, 0.8183, 0.802, 0.8357, 0.959, 0.8357, 0.958, 0.8173, 0.801, 0.8173, 0.801, 0.8347, 0.578, 0.5316, 0.561, 0.5694, 0.561, 0.5316, 0.479, 0.3285, 0.322, 0.4888, 0.479, 0.4888, 0.478, 0.3275, 0.321, 0.3275, 0.321, 0.4878, 0.002002, 0.8153, 0.159, 0.6551, 0.159, 0.8153, 0.001001, 0.8143, 0.001001, 0.6541, 0.158, 0.6541, 0.582, 0.5704, 0.599, 0.5326, 0.599, 0.5704, 0.719, 0.08363, 0.682, 0.1623, 0.719, 0.1623, 0.722, 0.6521, 0.799, 0.4918, 0.799, 0.6521, 0.841, 0.896, 0.841, 0.8786, 0.858, 0.8786, 0.862, 0.4888, 0.899, 0.4888, 0.899, 0.3285, 0.642, 0.7337, 0.799, 0.7337, 0.799, 0.6551, 0.719, 0.3285, 0.642, 0.4888, 0.719, 0.4888, 0.762, 0.3255, 0.839, 0.3255, 0.839, 0.1653, 0.739, 0.002002, 0.722, 0.08063, 0.739, 0.08063, 0.758, 0.08263, 0.721, 0.08263, 0.721, 0.1613, 0.862, 0.897, 0.879, 0.897, 0.879, 0.8796, 0.598, 0.5316, 0.581, 0.5694, 0.581, 0.5316, 0.579, 0.4918, 0.579, 0.5296, 0.562, 0.5296, 0.899, 0.1653, 0.899, 0.3255, 0.862, 0.3255, 0.898, 0.1643, 0.861, 0.3245, 0.861, 0.1643, 0.162, 0.9174, 0.319, 0.9174, 0.319, 0.8796, 0.161, 0.9164, 0.318, 0.8786, 0.161, 0.8786, 0.601, 0.5286, 0.601, 0.4908, 0.618, 0.4908, 0.942, 0.1623, 0.959, 0.002002, 0.959, 0.1623, 0.941, 0.1613, 0.941, 0.001001, 0.958, 0.001001, 0.602, 0.6521, 0.619, 0.6142, 0.619, 0.6521, 0.621, 0.5286, 0.621, 0.4908, 0.638, 0.4908, 0.001001, 0.9164, 0.158, 0.8786, 0.001001, 0.8786, 0.801, 0.8143, 0.801, 0.6541, 0.838, 0.6541, 0.799, 0.7775, 0.642, 0.8153, 0.799, 0.8153, 0.798, 0.7765, 0.641, 0.7765, 0.641, 0.8143, 0.599, 0.4918, 0.599, 0.5296, 0.582, 0.5296, 0.922, 0.1623, 0.939, 0.002002, 0.939, 0.1623, 0.921, 0.1613, 0.921, 0.001001, 0.938, 0.001001, 0.578, 0.4908, 0.561, 0.5286, 0.561, 0.4908, 0.322, 0.6521, 0.479, 0.4918, 0.479, 0.6521, 0.321, 0.6511, 0.321, 0.4908, 0.478, 0.4908, 0.482, 0.4888, 0.639, 0.3285, 0.639, 0.4888, 0.481, 0.4878, 0.481, 0.3275, 0.638, 0.3275, 0.598, 0.4908, 0.581, 0.5286, 0.581, 0.4908, 0.319, 0.8591, 0.002002, 0.8766, 0.319, 0.8766, 0.839, 0.3285, 0.839, 0.6521, 0.822, 0.6521, 0.639, 0.7775, 0.322, 0.8153, 0.639, 0.8153, 0.638, 0.7765, 0.321, 0.7765, 0.321, 0.8143, 0.842, 0.8153, 0.859, 0.4918, 0.859, 0.8153, 0.841, 0.8143, 0.841, 0.4908, 0.858, 0.4908, 0.001001, 0.8755, 0.318, 0.8581, 0.001001, 0.8581, 0.821, 0.6511, 0.821, 0.3275, 0.838, 0.3275, 0.639, 0.6551, 0.322, 0.6929, 0.639, 0.6929, 0.638, 0.6541, 0.321, 0.6541, 0.321, 0.6919, 0.802, 0.6521, 0.819, 0.3285, 0.819, 0.6521, 0.801, 0.6511, 0.801, 0.3275, 0.818, 0.3275, 0.522, 0.6521, 0.539, 0.6142, 0.539, 0.6521, 0.521, 0.6511, 0.521, 0.6132, 0.538, 0.6132, 0.559, 0.5326, 0.559, 0.5704, 0.522, 0.5704, 0.879, 0.8387, 0.879, 0.8459, 0.802, 0.8459, 0.159, 0.9612, 0.002002, 0.9786, 0.159, 0.9786, 0.158, 0.9602, 0.001001, 0.9602, 0.001001, 0.9776, 0.799, 0.3285, 0.799, 0.4888, 0.762, 0.4888, 0.798, 0.3275, 0.761, 0.4878, 0.761, 0.3275, 0.522, 0.6112, 0.539, 0.5734, 0.539, 0.6112, 0.322, 0.8561, 0.639, 0.8561, 0.639, 0.8387, 0.542, 0.6521, 0.559, 0.6142, 0.559, 0.6521, 0.541, 0.6511, 0.541, 0.6132, 0.558, 0.6132, 0.482, 0.5704, 0.519, 0.5704, 0.519, 0.5326, 0.659, 0.002002, 0.642, 0.08063, 0.659, 0.08063, 0.559, 0.5734, 0.542, 0.6112, 0.559, 0.6112, 0.638, 0.8377, 0.321, 0.8377, 0.321, 0.8551, 0.002002, 0.3255, 0.159, 0.3255, 0.159, 0.002002, 0.001001, 0.3245, 0.158, 0.001001, 0.001001, 0.001001, 0.639, 0.8183, 0.322, 0.8357, 0.639, 0.8357, 0.719, 0.002002, 0.702, 0.08063, 0.719, 0.08063, 0.878, 0.8377, 0.801, 0.8449, 0.801, 0.8377, 0.642, 0.1623, 0.679, 0.1623, 0.679, 0.08363, 0.499, 0.6142, 0.499, 0.6521, 0.482, 0.6521, 0.498, 0.6132, 0.481, 0.6511, 0.481, 0.6132, 0.321, 0.8347, 0.638, 0.8173, 0.321, 0.8173, 0.718, 0.001001, 0.701, 0.07963, 0.701, 0.001001, 0.642, 0.6521, 0.719, 0.4918, 0.719, 0.6521, 0.641, 0.6511, 0.641, 0.4908, 0.718, 0.4908, 0.642, 0.9582, 0.799, 0.9582, 0.799, 0.9408, 0.641, 0.9572, 0.798, 0.9398, 0.641, 0.9398, 0.502, 0.6521, 0.519, 0.6142, 0.519, 0.6521, 0.501, 0.6511, 0.501, 0.6132, 0.518, 0.6132, 0.799, 0.08363, 0.799, 0.1623, 0.762, 0.1623, 0.879, 0.8489, 0.879, 0.8561, 0.802, 0.8561, 0.829, 0.8591, 0.822, 0.8663, 0.829, 0.8663, 0.879, 0.8591, 0.872, 0.8766, 0.879, 0.8766, 0.519, 0.4918, 0.512, 0.5296, 0.519, 0.5296, 0.489, 0.4918, 0.489, 0.5296, 0.482, 0.5296, 0.849, 0.8591, 0.849, 0.8766, 0.842, 0.8766, 0.832, 0.8663, 0.839, 0.8663, 0.839, 0.8591, 0.721, 0.4878, 0.758, 0.1643, 0.721, 0.1643, 0.001001, 0.8551, 0.001001, 0.8173, 0.318, 0.8173, 0.521, 0.6102, 0.538, 0.5724, 0.521, 0.5724, 0.798, 0.4908, 0.721, 0.6511, 0.721, 0.4908, 0.642, 0.9276, 0.799, 0.9276, 0.799, 0.9102, 0.929, 0.1653, 0.929, 0.3255, 0.912, 0.3255, 0.322, 0.7745, 0.479, 0.7745, 0.479, 0.6959, 0.839, 0.002002, 0.802, 0.1623, 0.839, 0.1623, 0.639, 0.6959, 0.482, 0.7745, 0.639, 0.7745, 0.798, 0.6541, 0.641, 0.6541, 0.641, 0.7327, 0.898, 0.3275, 0.861, 0.3275, 0.861, 0.4878, 0.878, 0.8786, 0.861, 0.8786, 0.861, 0.896, 0.902, 0.8153, 0.919, 0.8153, 0.919, 0.6551, 0.619, 0.5734, 0.619, 0.6112, 0.602, 0.6112, 0.562, 0.6112, 0.579, 0.5734, 0.579, 0.6112, 0.902, 0.1623, 0.919, 0.002002, 0.919, 0.1623, 0.642, 0.8561, 0.799, 0.8561, 0.799, 0.8183, 0.899, 0.6521, 0.899, 0.4918, 0.862, 0.6521, 0.802, 0.9582, 0.959, 0.9582, 0.959, 0.951, 0.612, 0.5704, 0.619, 0.5326, 0.619, 0.5704, 0.609, 0.5326, 0.609, 0.5704, 0.602, 0.5704, 0.482, 0.897, 0.639, 0.8796, 0.639, 0.897, 0.479, 0.9204, 0.322, 0.9378, 0.479, 0.9378, 0.641, 0.07963, 0.658, 0.001001, 0.641, 0.001001, 0.518, 0.5316, 0.481, 0.5316, 0.481, 0.5694, 0.639, 0.6142, 0.639, 0.6521, 0.622, 0.6521, 0.562, 0.6521, 0.579, 0.6142, 0.579, 0.6521, 0.558, 0.5724, 0.541, 0.5724, 0.541, 0.6102, 0.521, 0.5694, 0.558, 0.5316, 0.521, 0.5316, 0.519, 0.5734, 0.519, 0.6112, 0.502, 0.6112, 0.498, 0.5724, 0.481, 0.6102, 0.481, 0.5724, 0.478, 0.9194, 0.321, 0.9194, 0.321, 0.9368, 0.642, 0.7745, 0.799, 0.7745, 0.799, 0.7367, 0.599, 0.6142, 0.582, 0.6521, 0.599, 0.6521, 0.842, 0.4888, 0.859, 0.1653, 0.859, 0.4888, 0.322, 0.8766, 0.639, 0.8766, 0.639, 0.8591, 0.662, 0.08063, 0.679, 0.002002, 0.679, 0.08063, 0.761, 0.1613, 0.798, 0.08263, 0.761, 0.08263, 0.501, 0.6102, 0.501, 0.5724, 0.518, 0.5724, 0.618, 0.6132, 0.601, 0.6511, 0.601, 0.6132, 0.929, 0.3285, 0.929, 0.4888, 0.912, 0.4888, 0.928, 0.3275, 0.911, 0.4878, 0.911, 0.3275, 0.621, 0.6511, 0.621, 0.6132, 0.638, 0.6132, 0.578, 0.6132, 0.561, 0.6511, 0.561, 0.6132, 0.801, 0.8551, 0.801, 0.8479, 0.878, 0.8479, 0.678, 0.08263, 0.641, 0.08263, 0.641, 0.1613, 0.779, 0.002002, 0.762, 0.08063, 0.779, 0.08063, 0.661, 0.07963, 0.678, 0.001001, 0.661, 0.001001, 0.162, 0.8153, 0.319, 0.8153, 0.319, 0.7367, 0.161, 0.8143, 0.318, 0.7357, 0.161, 0.7357, 0.322, 0.3255, 0.479, 0.3255, 0.479, 0.002002, 0.321, 0.3245, 0.478, 0.001001, 0.321, 0.001001, 0.641, 0.7735, 0.798, 0.7357, 0.641, 0.7357, 0.598, 0.6132, 0.581, 0.6511, 0.581, 0.6132, 0.858, 0.1643, 0.841, 0.4878, 0.841, 0.1643, 0.638, 0.8581, 0.321, 0.8581, 0.321, 0.8755, 0.919, 0.4918, 0.902, 0.6521, 0.919, 0.6521, 0.639, 0.9276, 0.639, 0.9102, 0.482, 0.9276, 0.601, 0.6102, 0.601, 0.5724, 0.618, 0.5724, 0.582, 0.6112, 0.599, 0.5734, 0.599, 0.6112, 0.901, 0.8143, 0.901, 0.6541, 0.918, 0.6541, 0.641, 0.8173, 0.798, 0.8173, 0.641, 0.8551, 0.842, 0.1623, 0.879, 0.002002, 0.879, 0.1623, 0.802, 0.948, 0.959, 0.948, 0.959, 0.9408, 0.622, 0.5704, 0.629, 0.5326, 0.629, 0.5704, 0.639, 0.5326, 0.639, 0.5704, 0.632, 0.5704, 0.901, 0.4908, 0.918, 0.4908, 0.901, 0.6511, 0.638, 0.9092, 0.481, 0.9266, 0.481, 0.9092, 0.639, 0.5734, 0.639, 0.6112, 0.622, 0.6112, 0.638, 0.5724, 0.621, 0.6102, 0.621, 0.5724, 0.899, 0.002002, 0.899, 0.1623, 0.882, 0.1623, 0.479, 0.8796, 0.322, 0.9174, 0.479, 0.9174, 0.841, 0.001001, 0.841, 0.1613, 0.878, 0.001001, 0.958, 0.95, 0.801, 0.95, 0.801, 0.9572, 0.628, 0.5316, 0.621, 0.5694, 0.621, 0.5316, 0.631, 0.5694, 0.631, 0.5316, 0.638, 0.5316, 0.901, 0.001001, 0.901, 0.1613, 0.918, 0.001001, 0.481, 0.8786, 0.481, 0.896, 0.638, 0.8786, 0.578, 0.5724, 0.561, 0.6102, 0.561, 0.5724, 0.581, 0.6102, 0.581, 0.5724, 0.598, 0.5724, 0.881, 0.1613, 0.898, 0.001001, 0.881, 0.001001, 0.321, 0.9164, 0.321, 0.8786, 0.478, 0.8786, 0.898, 0.4908, 0.861, 0.6511, 0.861, 0.4908, 0.958, 0.9398, 0.801, 0.9398, 0.801, 0.947, 0.608, 0.5316, 0.601, 0.5694, 0.601, 0.5316, 0.611, 0.5694, 0.611, 0.5316, 0.618, 0.5316, 0.319, 0.4918, 0.002002, 0.6521, 0.319, 0.6521, 0.319, 0.002002, 0.319, 0.3255, 0.162, 0.3255, 0.002002, 0.4888, 0.319, 0.3285, 0.319, 0.4888, 0.482, 0.3255, 0.639, 0.3255, 0.639, 0.002002, 0.802, 0.9378, 0.839, 0.9, 0.839, 0.9378, 0.799, 0.002002, 0.782, 0.08063, 0.799, 0.08063, 0.761, 0.07963, 0.778, 0.001001, 0.761, 0.001001, 0.642, 0.3255, 0.719, 0.1653, 0.719, 0.3255, 0.761, 0.3245, 0.761, 0.1643, 0.838, 0.1643, 0.638, 0.6949, 0.481, 0.7735, 0.481, 0.6949, 0.718, 0.1643, 0.641, 0.1643, 0.641, 0.3245, 0.759, 0.002002, 0.759, 0.08063, 0.742, 0.08063, 0.781, 0.07963, 0.781, 0.001001, 0.798, 0.001001, 0.838, 0.899, 0.801, 0.899, 0.801, 0.9368, 0.902, 0.4888, 0.909, 0.4888, 0.909, 0.1653, 0.322, 0.9582, 0.639, 0.951, 0.639, 0.9582, 0.952, 0.4888, 0.959, 0.4888, 0.959, 0.1653, 0.162, 0.9684, 0.479, 0.9612, 0.479, 0.9684, 0.952, 0.8153, 0.959, 0.8153, 0.959, 0.4918, 0.969, 0.1653, 0.962, 0.4888, 0.969, 0.4888, 0.319, 0.9306, 0.319, 0.9378, 0.002002, 0.9378, 0.482, 0.9378, 0.799, 0.9306, 0.799, 0.9378, 0.932, 0.4888, 0.939, 0.4888, 0.939, 0.1653, 0.482, 0.9072, 0.799, 0.9, 0.799, 0.9072, 0.481, 0.9062, 0.481, 0.899, 0.798, 0.899, 0.002002, 0.948, 0.319, 0.9408, 0.319, 0.948, 0.942, 0.8153, 0.949, 0.8153, 0.949, 0.4918, 0.322, 0.948, 0.639, 0.9408, 0.639, 0.948, 0.942, 0.4888, 0.949, 0.4888, 0.949, 0.1653, 0.901, 0.4878, 0.908, 0.1643, 0.901, 0.1643, 0.798, 0.9092, 0.641, 0.9266, 0.641, 0.9092, 0.911, 0.3245, 0.928, 0.1643, 0.911, 0.1643, 0.478, 0.6949, 0.321, 0.7735, 0.321, 0.6949, 0.801, 0.1613, 0.801, 0.001001, 0.838, 0.001001, 0.319, 0.6551, 0.319, 0.7337, 0.162, 0.7337, 0.318, 0.6541, 0.161, 0.6541, 0.161, 0.7327, 0.718, 0.3275, 0.641, 0.4878, 0.641, 0.3275, 0.721, 0.07963, 0.738, 0.001001, 0.721, 0.001001, 0.741, 0.07963, 0.758, 0.001001, 0.741, 0.001001, 0.718, 0.08263, 0.681, 0.1613, 0.681, 0.08263, 0.799, 0.9714, 0.799, 0.9786, 0.482, 0.9786, 0.162, 0.9786, 0.479, 0.9714, 0.479, 0.9786, 0.962, 0.8153, 0.969, 0.8153, 0.969, 0.4918, 0.999, 0.4918, 0.992, 0.8153, 0.999, 0.8153, 0.799, 0.9612, 0.799, 0.9684, 0.482, 0.9684, 0.999, 0.1653, 0.992, 0.4888, 0.999, 0.4888, 0.319, 0.9918, 0.319, 0.999, 0.002002, 0.999, 0.002002, 0.9276, 0.319, 0.9204, 0.319, 0.9276, 0.001001, 0.9266, 0.001001, 0.9194, 0.318, 0.9194, 0.929, 0.4918, 0.922, 0.8153, 0.929, 0.8153, 0.928, 0.4908, 0.921, 0.4908, 0.921, 0.8143, 0.989, 0.1653, 0.982, 0.4888, 0.989, 0.4888, 0.639, 0.9816, 0.639, 0.9888, 0.322, 0.9888, 0.002002, 0.9888, 0.319, 0.9816, 0.319, 0.9888, 0.972, 0.8153, 0.979, 0.8153, 0.979, 0.4918, 0.979, 0.1653, 0.972, 0.4888, 0.979, 0.4888, 0.832, 0.8766, 0.839, 0.8693, 0.839, 0.8766, 0.869, 0.8591, 0.862, 0.8766, 0.869, 0.8766, 0.509, 0.4918, 0.502, 0.5296, 0.509, 0.5296, 0.501, 0.5286, 0.501, 0.4908, 0.508, 0.4908, 0.861, 0.8755, 0.861, 0.8581, 0.868, 0.8581, 0.802, 0.8663, 0.809, 0.8663, 0.809, 0.8591, 0.318, 0.4908, 0.001001, 0.4908, 0.001001, 0.6511, 0.318, 0.001001, 0.161, 0.3245, 0.161, 0.001001, 0.318, 0.3275, 0.001001, 0.4878, 0.001001, 0.3275, 0.638, 0.001001, 0.481, 0.001001, 0.481, 0.3245, 0.821, 0.8653, 0.828, 0.8581, 0.821, 0.8581, 0.871, 0.8755, 0.878, 0.8581, 0.871, 0.8581, 0.511, 0.5286, 0.518, 0.4908, 0.511, 0.4908, 0.481, 0.5286, 0.481, 0.4908, 0.488, 0.4908, 0.841, 0.8755, 0.841, 0.8581, 0.848, 0.8581, 0.838, 0.8581, 0.831, 0.8581, 0.831, 0.8653, 0.829, 0.8693, 0.822, 0.8766, 0.829, 0.8766, 0.809, 0.8796, 0.802, 0.897, 0.809, 0.897, 0.529, 0.4918, 0.522, 0.5296, 0.529, 0.5296, 0.549, 0.4918, 0.549, 0.5296, 0.542, 0.5296, 0.829, 0.8796, 0.829, 0.897, 0.822, 0.897, 0.821, 0.8755, 0.821, 0.8683, 0.828, 0.8683, 0.001001, 0.9368, 0.001001, 0.9296, 0.318, 0.9296, 0.931, 0.4878, 0.938, 0.1643, 0.931, 0.1643, 0.481, 0.9368, 0.481, 0.9296, 0.798, 0.9296, 0.939, 0.4918, 0.932, 0.8153, 0.939, 0.8153, 0.938, 0.4908, 0.931, 0.4908, 0.931, 0.8143, 0.318, 0.9398, 0.001001, 0.947, 0.001001, 0.9398, 0.948, 0.1643, 0.941, 0.1643, 0.941, 0.4878, 0.638, 0.9398, 0.321, 0.947, 0.321, 0.9398, 0.948, 0.4908, 0.941, 0.4908, 0.941, 0.8143, 0.002002, 0.9582, 0.319, 0.951, 0.319, 0.9582, 0.001001, 0.9572, 0.001001, 0.95, 0.318, 0.95, 0.951, 0.4878, 0.958, 0.1643, 0.951, 0.1643, 0.321, 0.9572, 0.321, 0.95, 0.638, 0.95, 0.951, 0.8143, 0.958, 0.4908, 0.951, 0.4908, 0.161, 0.9674, 0.161, 0.9602, 0.478, 0.9602, 0.961, 0.4878, 0.968, 0.1643, 0.961, 0.1643, 0.838, 0.8683, 0.831, 0.8755, 0.831, 0.8683, 0.859, 0.8591, 0.852, 0.8766, 0.859, 0.8766, 0.499, 0.4918, 0.492, 0.5296, 0.499, 0.5296, 0.491, 0.5286, 0.491, 0.4908, 0.498, 0.4908, 0.851, 0.8755, 0.851, 0.8581, 0.858, 0.8581, 0.808, 0.8581, 0.801, 0.8581, 0.801, 0.8653, 0.819, 0.8591, 0.812, 0.8663, 0.819, 0.8663, 0.821, 0.896, 0.828, 0.8786, 0.821, 0.8786, 0.541, 0.5286, 0.548, 0.4908, 0.541, 0.4908, 0.559, 0.4918, 0.559, 0.5296, 0.552, 0.5296, 0.839, 0.8796, 0.839, 0.897, 0.832, 0.897, 0.802, 0.8766, 0.809, 0.8766, 0.809, 0.8693, 0.811, 0.8653, 0.818, 0.8581, 0.811, 0.8581, 0.831, 0.896, 0.838, 0.8786, 0.831, 0.8786, 0.551, 0.5286, 0.558, 0.4908, 0.551, 0.4908, 0.521, 0.5286, 0.521, 0.4908, 0.528, 0.4908, 0.801, 0.896, 0.801, 0.8786, 0.808, 0.8786, 0.801, 0.8755, 0.801, 0.8683, 0.808, 0.8683, 0.812, 0.8766, 0.819, 0.8693, 0.819, 0.8766, 0.819, 0.8796, 0.812, 0.897, 0.819, 0.897, 0.539, 0.4918, 0.532, 0.5296, 0.539, 0.5296, 0.531, 0.5286, 0.531, 0.4908, 0.538, 0.4908, 0.811, 0.896, 0.811, 0.8786, 0.818, 0.8786, 0.818, 0.8683, 0.811, 0.8683, 0.811, 0.8755, 0.481, 0.9674, 0.481, 0.9602, 0.798, 0.9602, 0.961, 0.8143, 0.968, 0.4908, 0.961, 0.4908, 0.161, 0.9776, 0.161, 0.9704, 0.478, 0.9704, 0.971, 0.4878, 0.978, 0.1643, 0.971, 0.1643, 0.481, 0.9776, 0.481, 0.9704, 0.798, 0.9704, 0.971, 0.8143, 0.978, 0.4908, 0.971, 0.4908, 0.001001, 0.9878, 0.001001, 0.9806, 0.318, 0.9806, 0.981, 0.4878, 0.988, 0.1643, 0.981, 0.1643, 0.321, 0.9878, 0.321, 0.9806, 0.638, 0.9806, 0.989, 0.4918, 0.982, 0.8153, 0.989, 0.8153, 0.988, 0.4908, 0.981, 0.4908, 0.981, 0.8143, 0.642, 0.9888, 0.959, 0.9816, 0.959, 0.9888, 0.641, 0.9878, 0.641, 0.9806, 0.958, 0.9806, 0.991, 0.4878, 0.998, 0.1643, 0.991, 0.1643, 0.001001, 0.998, 0.001001, 0.9908, 0.318, 0.9908, 0.991, 0.8143, 0.998, 0.4908, 0.991, 0.4908])
me_exit_mounted_reference.materials.append(mat_exit_mounted)
me_exit_mounted_reference.use_remesh_fix_poles = True
me_exit_mounted_reference.use_remesh_preserve_attributes = False
me_exit_mounted_reference.use_mirror_vertex_groups = False
me_exit_mounted_reference.update()
me_exit_mounted_reference.normals_split_custom_set([tuple(v) for v in zip(*[iter([0.002497, -0.9982, -0.06014, 0.002502, -0.9982, -0.06013, 0.002501, -0.9982, -0.06013, 0.002497, -0.9982, -0.06014, 0.002499, -0.9982, -0.06015, 0.002502, -0.9982, -0.06013, 0.9846, 0.0, 0.1748, 0.7176, 0.0, 0.6964, 0.7176, 0.0, 0.6964, 0.9846, 0.0, 0.1748, 0.9846, 0.0, 0.1748, 0.7176, 0.0, 0.6964, 0.9846, 0.0, 0.1748, 0.9996, 0.0, -0.02821, 0.9846, 0.0, 0.1748, 0.9846, 0.0, 0.1748, 0.9996, 0.0, -0.02821, 0.9996, 0.0, -0.02821, 0.9996, 0.0, -0.02821, 0.9742, 0.0, -0.2256, 0.9996, 0.0, -0.02821, 0.9996, 0.0, -0.02821, 0.9742, 0.0, -0.2257, 0.9742, 0.0, -0.2256, 0.9742, 0.0, -0.2256, 0.9742, 0.0, -0.2257, 0.6977, 0.0, -0.7164, 0.9742, 0.0, -0.2257, 0.6977, 0.0, -0.7164, 0.6977, 0.0, -0.7164, 0.9742, 0.0, -0.2257, 0.9742, 0.0, -0.2257, 0.6977, 0.0, -0.7164, 0.9742, 0.0, -0.2257, 0.6975, 4.278e-06, -0.7166, 0.6977, 0.0, -0.7164, 0.9742, 0.0, -0.2257, 0.9742, 0.0, -0.2256, 0.6975, 4.278e-06, -0.7166, 0.9996, 0.0, -0.02821, 0.9742, 0.0, -0.2256, 0.9742, 0.0, -0.2257, 0.9996, 0.0, -0.02821, 0.9742, 0.0, -0.2257, 0.9996, 0.0, -0.02821, 0.9846, 0.0, 0.1748, 0.9996, 0.0, -0.02821, 0.9996, 0.0, -0.02821, 0.9846, 0.0, 0.1748, 0.9996, 0.0, -0.02821, 0.9846, 0.0, 0.1748, 0.9846, 0.0, 0.1748, 0.9846, 0.0, 0.1748, 0.7176, 0.0, 0.6964, 0.9846, 0.0, 0.1748, 0.7176, 0.0, 0.6964, 0.7176, 0.0, 0.6964, 0.9846, 0.0, 0.1748, 0.9846, 0.0, 0.1748, 0.7176, 0.0, 0.6964, 0.9846, 0.0, 0.1748, 0.7176, 0.0, 0.6964, 0.7176, 0.0, 0.6964, 0.9742, 0.0, -0.2257, 0.9996, 0.0, -0.02821, 0.9742, 0.0, -0.2257, 0.9742, 0.0, -0.2257, 0.9996, 0.0, -0.02821, 0.9996, 0.0, -0.02821, 0.9846, 0.0, 0.1748, 0.9996, 0.0, -0.02821, 0.9996, 0.0, -0.02821, 0.9846, 0.0, 0.1748, 0.9846, 0.0, 0.1748, 0.9996, 0.0, -0.02821, 0.9742, 0.0, -0.2256, 0.6977, 0.0, -0.7164, 0.6975, 1.666e-08, -0.7166, 0.001335, 1.0, -0.001072, 0.001458, 1.0, -0.001014, 0.001488, 1.0, -0.001022, 0.001335, 1.0, -0.001072, 0.001443, 1.0, -0.0006892, 0.001458, 1.0, -0.001014, 0.001335, 1.0, -0.001072, 0.001506, 1.0, -0.001105, 0.001463, 1.0, -0.001129, 0.001335, 1.0, -0.001072, 0.001463, 1.0, -0.001129, 0.001346, 1.0, -0.0008234, 0.001335, 1.0, -0.001072, 0.001346, 1.0, -0.0008234, 0.001443, 1.0, -0.0006892, 0.0, 1.0, -2.403e-08, 0.001443, 1.0, -0.0006892, 0.001346, 1.0, -0.0008234, 0.0, 1.0, -2.403e-08, 0.0, 1.0, -2.527e-08, 0.001443, 1.0, -0.0006892, 0.0, 1.0, -2.403e-08, 0.0, 1.0, -1.648e-07, 0.0, 1.0, -2.527e-08, 0.0, 1.0, -2.403e-08, 0.0, 1.0, 0.0, 0.0, 1.0, -1.648e-07, 0.0, 1.0, -2.403e-08, 0.0, 1.0, 0.0, 0.0, 1.0, 0.0, -0.9742, 0.0, -0.2257, -0.6977, 0.0, -0.7164, -0.6975, -5.105e-08, -0.7166, -0.9848, 0.0, 0.174, -0.9848, 0.0, 0.174, -0.718, 0.0, 0.6961, -0.9996, 0.0, -0.02867, -0.9848, 0.0, 0.174, -0.9848, 0.0, 0.174, -0.9996, 0.0, -0.02867, -0.9848, 0.0, 0.174, -0.9996, 0.0, -0.02867, -0.9742, 0.0, -0.2257, -0.9996, 0.0, -0.02867, -0.9996, 0.0, -0.02867, -0.9742, 0.0, -0.2257, -0.9996, 0.0, -0.02867, -0.9742, 0.0, -0.2257, -0.9742, 0.0, -0.2257, -0.9742, 0.0, -0.2257, -0.6977, 0.0, -0.7164, -0.9742, 0.0, -0.2257, -0.6977, 0.0, -0.7164, -0.6977, 0.0, -0.7164, -0.9742, 0.0, -0.2257, -0.9742, 0.0, -0.2257, -0.6977, 0.0, -0.7164, -0.9742, 0.0, -0.2257, -0.6974, -3.565e-06, -0.7167, -0.6977, 0.0, -0.7164, -0.9742, 0.0, -0.2257, -0.9742, 0.0, -0.2257, -0.6974, -3.565e-06, -0.7167, -0.9742, 0.0, -0.2257, -0.9996, 0.0, -0.02867, -0.9742, 0.0, -0.2257, -0.9742, 0.0, -0.2257, -0.9996, 0.0, -0.02867, -0.9996, 0.0, -0.02867, -0.9996, 0.0, -0.02867, -0.9848, 0.0, 0.174, -0.9996, 0.0, -0.02867, -0.9996, 0.0, -0.02867, -0.9848, 0.0, 0.174, -0.9848, 0.0, 0.174, -0.9848, 0.0, 0.174, -0.9848, 0.0, 0.174, -0.718, 0.0, 0.6961, -0.9848, 0.0, 0.174, -0.718, 0.0, 0.6961, -0.718, 0.0, 0.6961, -0.9848, 0.0, 0.174, -0.9848, 0.0, 0.174, -0.718, 0.0, 0.6961, -0.9848, 0.0, 0.174, -0.718, 0.0, 0.6961, -0.718, 0.0, 0.6961, -0.9996, 0.0, -0.02867, -0.9848, 0.0, 0.174, -0.9848, 0.0, 0.174, -0.9996, 0.0, -0.02867, -0.9996, 0.0, -0.02867, -0.9848, 0.0, 0.174, -0.9742, 0.0, -0.2257, -0.9996, 0.0, -0.02867, -0.9996, 0.0, -0.02867, -0.9742, 0.0, -0.2257, -0.9742, 0.0, -0.2257, -0.9996, 0.0, -0.02867, -0.9848, 0.0, 0.174, -0.718, 0.0, 0.6961, -0.718, 0.0, 0.6961, 0.0001404, 0.0, 1.0, 0.0001404, 0.0, 1.0, 0.0001404, 0.0, 1.0, 0.0001404, 0.0, 1.0, 0.0001404, 0.0, 1.0, 0.0001404, 0.0, 1.0, 0.0005303, -0.9999, -0.0114, 0.0005294, -0.9999, -0.0114, 0.0005298, -0.9999, -0.0114, 0.0005303, -0.9999, -0.0114, 0.0005299, -0.9999, -0.01141, 0.0005294, -0.9999, -0.0114, 0.00288, 0.0, -1.0, 0.00288, 0.0, -1.0, 0.00288, 0.0, -1.0, 0.00288, 0.0, -1.0, 0.00288, 0.0, -1.0, 0.00288, 0.0, -1.0, 0.0001404, 0.0, 1.0, 0.0001404, 0.0, 1.0, 0.0001404, 0.0, 1.0, 0.0001404, 0.0, 1.0, 0.0001404, 0.0, 1.0, 0.0001404, 0.0, 1.0, 0.0005306, 0.9999, -0.01138, 0.0005305, 0.9999, -0.0114, 0.0005322, 0.9999, -0.01137, 0.0005306, 0.9999, -0.01138, 0.0005293, 0.9999, -0.01141, 0.0005305, 0.9999, -0.0114, 0.00288, 0.0, -1.0, 0.00288, 0.0, -1.0, 0.00288, 0.0, -1.0, 0.00288, 0.0, -1.0, 0.00288, 0.0, -1.0, 0.00288, 0.0, -1.0, 0.2043, 0.0, 0.9789, 0.7176, 0.0, 0.6964, 0.7176, 0.0, 0.6964, 0.2043, 0.0, 0.9789, 0.2043, 0.0, 0.9789, 0.7176, 0.0, 0.6964, 0.0, 0.0, 1.0, 0.2043, 0.0, 0.9789, 0.2043, 0.0, 0.9789, 0.0, 0.0, 1.0, 0.0, 0.0, 1.0, 0.2043, 0.0, 0.9789, 0.2043, 0.0, 0.9789, 0.7176, 0.0, 0.6964, 0.7176, 0.0, 0.6964, 0.2043, 0.0, 0.9789, 0.2043, 0.0, 0.9789, 0.7176, 0.0, 0.6964, 0.2043, 0.0, 0.9789, 0.2043, 0.0, 0.9789, -7.886e-09, 0.0, 1.0, 0.2043, 0.0, 0.9789, -7.886e-09, 0.0, 1.0, -5.023e-09, 0.0, 1.0, 0.0, 0.0, 1.0, 0.2043, 0.0, 0.9789, -5.023e-09, 0.0, 1.0, -3.293e-07, 0.0, 1.0, 0.0, 0.0, 1.0, -5.023e-09, 0.0, 1.0, 0.2043, 0.0, 0.9789, 0.7176, 0.0, 0.6964, 0.7176, 0.0, 0.6964, 0.2043, 0.0, 0.9789, 0.2043, 0.0, 0.9789, 0.7176, 0.0, 0.6964, 0.2043, 0.0, 0.9789, 0.2043, 0.0, 0.9789, 4.707e-07, 0.0, 1.0, 0.2043, 0.0, 0.9789, 4.707e-07, 0.0, 1.0, 2.863e-07, 0.0, 1.0, 0.2043, 0.0, 0.9789, 2.863e-07, 0.0, 1.0, -7.886e-09, 0.0, 1.0, 7.651e-09, 0.0, 1.0, -7.886e-09, 0.0, 1.0, 2.863e-07, 0.0, 1.0, -5.023e-09, 0.0, 1.0, -7.886e-09, 0.0, 1.0, 7.651e-09, 0.0, 1.0, -5.023e-09, 0.0, 1.0, 7.651e-09, 0.0, 1.0, 1.051e-08, 0.0, 1.0, -3.293e-07, 0.0, 1.0, -5.023e-09, 0.0, 1.0, 1.051e-08, 0.0, 1.0, -0.2043, 0.0, 0.9789, -3.293e-07, 0.0, 1.0, 1.051e-08, 0.0, 1.0, -0.2043, 0.0, 0.9789, -6.004e-07, 0.0, 1.0, -3.293e-07, 0.0, 1.0, -0.2043, 0.0, 0.9789, -0.2043, 0.0, 0.9789, -6.004e-07, 0.0, 1.0, -0.2043, 0.0, 0.9789, -0.2043, 0.0, 0.9789, -0.718, 0.0, 0.6961, -0.2043, 0.0, 0.9789, -0.718, 0.0, 0.6961, -0.718, 0.0, 0.6961, 7.651e-09, 0.0, 1.0, 2.863e-07, 0.0, 1.0, 0.0, 0.0, 1.0, 0.0, 0.0, 1.0, -0.2043, 0.0, 0.9789, 7.651e-09, 0.0, 1.0, -0.2043, 0.0, 0.9789, 1.051e-08, 0.0, 1.0, 7.651e-09, 0.0, 1.0, -0.2043, 0.0, 0.9789, -0.2043, 0.0, 0.9789, 1.051e-08, 0.0, 1.0, -0.2043, 0.0, 0.9789, -0.2043, 0.0, 0.9789, -0.718, 0.0, 0.6961, -0.2043, 0.0, 0.9789, -0.718, 0.0, 0.6961, -0.718, 0.0, 0.6961, -0.2043, 0.0, 0.9789, -0.718, 0.0, 0.6961, -0.718, 0.0, 0.6961, -0.2043, 0.0, 0.9789, -0.2043, 0.0, 0.9789, -0.718, 0.0, 0.6961, 0.0, 0.0, 1.0, -0.2043, 0.0, 0.9789, -0.2043, 0.0, 0.9789, 0.0, 0.0, 1.0, 0.0, 0.0, 1.0, -0.2043, 0.0, 0.9789, 0.0, -1.0, 2.159e-07, 0.0, -1.0, 0.0, 0.0, -1.0, 0.0, 0.0, -1.0, 2.159e-07, 0.0, -1.0, -4.429e-07, 0.0, -1.0, 0.0, 0.0, -1.0, 2.159e-07, 0.0, -1.0, 8.46e-09, 0.0, -1.0, -4.429e-07, 0.0, -1.0, 2.159e-07, 0.0, -1.0, 1.266e-07, 0.0, -1.0, 8.46e-09, 0.0, -1.0, 2.159e-07, 0.0, -1.0, -4.123e-07, 0.0, -1.0, 1.266e-07, 0.0, -1.0, 2.159e-07, 0.0, -1.0, 2.262e-06, 0.0, -1.0, -4.123e-07, 0.002501, 0.9982, -0.06013, 0.002499, 0.9982, -0.06012, 0.0025, 0.9982, -0.06015, 0.002501, 0.9982, -0.06013, 0.002499, 0.9982, -0.06012, 0.002499, 0.9982, -0.06012, 0.0, 1.0, 1.834e-07, 0.0, 1.0, 0.0, 0.0, 1.0, 0.0, 0.0, 1.0, 1.834e-07, 0.0, 1.0, 0.0, 0.0, 1.0, 0.0, -0.0001327, 1.0, -0.0003399, -0.0003931, 1.0, -0.001119, -0.0003922, 1.0, -0.00112, -0.0001327, 1.0, -0.0003399, -0.0003922, 1.0, -0.00112, -0.0003923, 1.0, -0.00112, -0.0001327, 1.0, -0.0003399, -0.0003923, 1.0, -0.00112, -0.0005412, 1.0, -0.001013, -0.0001327, 1.0, -0.0003399, -0.0005412, 1.0, -0.001013, -0.0005001, 1.0, -0.001079, -0.0001327, 1.0, -0.0003399, -0.0005001, 1.0, -0.001079, 0.0, 1.0, 0.0, 0.0, 1.0, 1.834e-07, -0.0001327, 1.0, -0.0003399, 0.0, 1.0, 0.0, 0.0, 1.0, 1.834e-07, 0.0, 1.0, 1.616e-07, -0.0001327, 1.0, -0.0003399, 0.0, 1.0, 1.834e-07, 0.0, 1.0, 1.344e-06, 0.0, 1.0, 1.616e-07, -1.0, 0.0, 0.0, -1.0, 0.0, 0.0, -0.9995, 2.304e-05, 0.03001, -1.0, 0.0, 0.0, -1.0, 0.0, 0.0, -1.0, 0.0, 0.0, -1.0, 0.0, 0.0, -1.0, 0.0, 0.0, -1.0, 0.0, 0.0, -1.0, 0.0, 0.0, -0.9995, 0.0, 0.03, -1.0, 0.0, 0.0, -1.0, 0.0, 0.0, -0.9995, 2.304e-05, 0.03001, -0.9995, 0.0, 0.03, -0.9995, 2.304e-05, 0.03001, -0.9992, -0.0005804, 0.03949, -0.9995, 0.0, 0.03, -0.9995, 2.304e-05, 0.03001, -0.9996, 0.0003656, 0.02974, -0.9992, -0.0005804, 0.03949, -0.9996, 0.0003656, 0.02974, -1.0, 0.0, 0.0, -0.9992, -0.0005804, 0.03949, -0.9996, 0.0003656, 0.02974, -1.0, 0.0, 0.0, -1.0, 0.0, 0.0, -0.9995, 0.0, 0.03, -0.9992, -0.0005804, 0.03949, -0.9982, 0.0, 0.05999, 0.2, 0.0, -0.9798, 0.6977, 0.0, -0.7164, 0.6977, 0.0, -0.7164, 0.2, 0.0, -0.9798, 1.662e-07, 0.0, -1.0, 2.087e-07, 0.0, -1.0, 0.2, 0.0, -0.9798, 0.1999, 2.808e-06, -0.9798, 1.662e-07, 0.0, -1.0, 0.1999, 2.808e-06, -0.9798, 0.2, 0.0, -0.9798, 0.6977, 0.0, -0.7164, 0.1999, 2.808e-06, -0.9798, 0.6977, 0.0, -0.7164, 0.6975, 4.278e-06, -0.7166, 0.0, 0.0, -1.0, 0.0, 0.0, -1.0, 0.1999, 3.76e-09, -0.9798, 0.0, 0.0, -1.0, 0.1999, 3.76e-09, -0.9798, 0.2, 0.0, -0.9798, 0.2, 0.0, -0.9798, 0.1999, 3.76e-09, -0.9798, 0.6975, 1.666e-08, -0.7166, 0.2, 0.0, -0.9798, 0.6975, 1.666e-08, -0.7166, 0.6977, 0.0, -0.7164, 0.2, 0.0, -0.9798, 0.2, 0.0, -0.9798, 0.6977, 0.0, -0.7164, 0.2, 0.0, -0.9798, 0.2, 0.0, -0.9798, 0.0, 0.0, -1.0, 0.2, 0.0, -0.9798, 2.087e-07, 0.0, -1.0, 0.0, 0.0, -1.0, 2.087e-07, 0.0, -1.0, 2.252e-09, 0.0, -1.0, 0.0, 0.0, -1.0, 2.087e-07, 0.0, -1.0, 0.0, 0.0, -1.0, 2.252e-09, 0.0, -1.0, 0.0, 0.0, -1.0, -0.2, 0.0, -0.9798, 2.252e-09, 0.0, -1.0, 0.0, 0.0, -1.0, -0.1999, -2.852e-07, -0.9798, -0.2, 0.0, -0.9798, -0.2, 0.0, -0.9798, -0.1999, -2.852e-07, -0.9798, -0.6975, -5.105e-08, -0.7166, -0.2, 0.0, -0.9798, -0.6975, -5.105e-08, -0.7166, -0.6977, 0.0, -0.7164, -0.2, 0.0, -0.9798, -0.2, 0.0, -0.9798, -0.6977, 0.0, -0.7164, -0.2, 0.0, -0.9798, -0.6977, 0.0, -0.7164, -0.6977, 0.0, -0.7164, -0.1999, -1.755e-06, -0.9798, -0.2, 0.0, -0.9798, -0.6977, 0.0, -0.7164, -0.1999, -1.755e-06, -0.9798, -0.6977, 0.0, -0.7164, -0.6974, -3.565e-06, -0.7167, 0.0, 0.0, -1.0, 0.0, 0.0, -1.0, -0.1999, -2.852e-07, -0.9798, -0.2, 0.0, -0.9798, -0.1999, -1.755e-06, -0.9798, -2.02e-07, 0.0, -1.0, -0.2, 0.0, -0.9798, -2.02e-07, 0.0, -1.0, -1.663e-07, 0.0, -1.0, -0.2, 0.0, -0.9798, -1.663e-07, 0.0, -1.0, 6.685e-08, 0.0, -1.0, -0.2, 0.0, -0.9798, -0.2, 0.0, -0.9798, 6.685e-08, 0.0, -1.0, -0.2, 0.0, -0.9798, 6.685e-08, 0.0, -1.0, 2.252e-09, 0.0, -1.0, 2.252e-09, 0.0, -1.0, 6.685e-08, 0.0, -1.0, 4.233e-10, 0.0, -1.0, 2.252e-09, 0.0, -1.0, 4.233e-10, 0.0, -1.0, 0.0, 0.0, -1.0, 0.2, 0.0, -0.9798, 0.0, 0.0, -1.0, 4.233e-10, 0.0, -1.0, 0.0, 0.0, -1.0, 0.2, 0.0, -0.9798, 4.233e-10, 0.0, -1.0, 4.233e-10, 0.0, -1.0, -1.663e-07, 0.0, -1.0, 0.0, 0.0, -1.0, 4.233e-10, 0.0, -1.0, 6.685e-08, 0.0, -1.0, -1.663e-07, 0.0, -1.0, 0.9995, -0.0003596, 0.03003, 0.9998, 0.0, 0.02038, 0.9998, 0.0, 0.02038, 0.9992, 0.0, 0.03989, 0.9998, -0.0008049, 0.01965, 0.9995, -0.0003596, 0.03003, 0.9998, 0.0, 0.02038, 0.9998, 0.0, 0.02038, 0.9998, 0.0, 0.02038, 0.9998, 0.0, 0.02038, 0.9998, 0.0, 0.02038, 0.9998, 0.0, 0.02038, 0.9995, -0.0008674, 0.03004, 0.9998, 0.0, 0.02038, 0.9998, 0.0, 0.02038, 0.9995, -0.0008674, 0.03004, 0.9998, 0.0, 0.02038, 0.9995, -0.0003596, 0.03003, 0.9995, -0.0003596, 0.03003, 1.0, -0.0006789, 0.00979, 0.9995, -0.0008674, 0.03004, 0.9995, -0.0003596, 0.03003, 0.9998, -0.0008049, 0.01965, 1.0, -0.0006789, 0.00979, 0.9998, -0.0008049, 0.01965, 0.9998, -9.079e-07, -0.02074, 1.0, -0.0006789, 0.00979, 0.9998, -0.0008049, 0.01965, 0.9998, 0.0, -0.02074, 0.9998, -9.079e-07, -0.02074, 0.9998, 0.0, 0.02038, 0.9998, 0.0, 0.02038, 0.9995, 0.0004794, 0.03018, 0.9995, 0.0004794, 0.03018, 0.9998, 0.001177, 0.01999, 0.9992, 0.0, 0.03989, 0.9998, 0.0, 0.02038, 0.9998, 0.0, 0.02038, 0.9998, 0.0, 0.02038, 0.9998, 0.0, 0.02038, 0.9998, 0.0, 0.02038, 0.9998, 0.0, 0.02038, 0.9995, 0.0004794, 0.03018, 0.9998, 0.0, 0.02038, 0.9998, 0.0, 0.02038, 0.9995, 0.0004794, 0.03018, 0.9998, 0.0, 0.02038, 0.9995, 0.001034, 0.03023, 0.9995, 0.001034, 0.03023, 0.9998, 0.001177, 0.01999, 0.9995, 0.0004794, 0.03018, 0.9995, 0.001034, 0.03023, 1.0, 0.0005816, 0.009734, 0.9998, 0.001177, 0.01999, 1.0, 0.0005816, 0.009734, 0.9998, 8.677e-07, -0.02074, 0.9998, 0.001177, 0.01999, 1.0, 0.0005816, 0.009734, 0.9998, 0.0, -0.02074, 0.9998, 8.677e-07, -0.02074, -1.0, 0.0, 0.0, -0.9996, -2.157e-05, 0.02997, -1.0, 0.0, 0.0, -0.9982, 0.0, 0.05999, -0.9992, 0.0004853, 0.03946, -0.9996, -2.157e-05, 0.02997, -1.0, 0.0, 0.0, -1.0, 0.0, 0.0, -1.0, 0.0, 0.0, -1.0, 0.0, 0.0, -1.0, 0.0, 0.0, -1.0, 0.0, 0.0, -0.9996, -2.157e-05, 0.02997, -1.0, 0.0, 0.0, -1.0, 0.0, 0.0, -0.9996, -2.157e-05, 0.02997, -0.9996, 0.0, 0.02997, -1.0, 0.0, 0.0, -0.9996, -2.157e-05, 0.02997, -0.9996, -0.0002928, 0.02983, -0.9996, 0.0, 0.02997, -0.9996, -2.157e-05, 0.02997, -0.9992, 0.0004853, 0.03946, -0.9996, -0.0002928, 0.02983, -0.9992, 0.0004853, 0.03946, -1.0, 1.07e-06, 0.0, -0.9996, -0.0002928, 0.02983, -0.9992, 0.0004853, 0.03946, -1.0, 0.0, 0.0, -1.0, 1.07e-06, 0.0, 6.728e-05, 1.0, -0.0004743, -3.746e-08, 1.0, 1.551e-07, -5.265e-08, 1.0, -1.429e-07, 6.728e-05, 1.0, -0.0004743, -3.585e-08, 1.0, 1.113e-07, -3.746e-08, 1.0, 1.551e-07, 6.728e-05, 1.0, -0.0004743, 1.333e-05, 1.0, -9.413e-05, -3.585e-08, 1.0, 1.113e-07, 6.728e-05, 1.0, -0.0004743, 8.315e-05, 1.0, -0.0005872, 1.333e-05, 1.0, -9.413e-05, 0.0, -1.0, 4.431e-09, 0.0, -1.0, -3.778e-07, 0.0, -1.0, 0.0, 0.0, -1.0, 4.431e-09, 0.0, -1.0, 5.087e-07, 0.0, -1.0, -3.778e-07, 0.0, -1.0, 4.431e-09, 0.0, -1.0, 4.428e-07, 0.0, -1.0, 5.087e-07, 0.0, -1.0, 4.431e-09, 0.0, -1.0, -4.834e-08, 0.0, -1.0, 4.428e-07, 0.0, -1.0, 4.431e-09, 0.0, -1.0, -8.971e-08, 0.0, -1.0, -4.834e-08, -0.0004184, -1.0, -0.0009896, 0.0, -1.0, -4.834e-08, 0.0, -1.0, -8.971e-08, -0.0004184, -1.0, -0.0009896, -0.0008282, -1.0, -0.001373, 0.0, -1.0, -4.834e-08, -0.0004184, -1.0, -0.0009896, -0.0004507, -1.0, -0.001005, -0.0008282, -1.0, -0.001373, -0.0004184, -1.0, -0.0009896, -0.0004472, -1.0, -0.00104, -0.0004507, -1.0, -0.001005, -0.0004184, -1.0, -0.0009896, -0.0004486, -1.0, -0.001055, -0.0004472, -1.0, -0.00104, 0.7027, 0.0, 0.7115, -2.642e-06, 0.0, 1.0, 1.659e-06, 0.0, 1.0, -2.642e-06, 0.0, 1.0, -0.7027, 0.0, 0.7115, 1.659e-06, 0.0, 1.0, -2.642e-06, 0.0, 1.0, -0.7027, 0.0, 0.7115, -0.7027, 0.0, 0.7115, -0.7027, 0.0, 0.7115, -1.0, 0.0, 3.5e-06, -0.7027, 0.0, 0.7115, -0.7027, 0.0, 0.7115, -1.0, -3.613e-08, -2.656e-06, -1.0, 0.0, 3.5e-06, -1.0, -3.613e-08, -2.656e-06, -0.7027, 6.798e-08, -0.7115, -1.0, 0.0, 3.5e-06, -1.0, -3.613e-08, -2.656e-06, -0.7027, -2.246e-08, -0.7115, -0.7027, 6.798e-08, -0.7115, -0.7027, -2.246e-08, -0.7115, -3.544e-06, 1.361e-07, -1.0, -0.7027, 6.798e-08, -0.7115, -0.7027, -2.246e-08, -0.7115, 2.56e-06, 8.752e-09, -1.0, -3.544e-06, 1.361e-07, -1.0, 2.56e-06, 8.752e-09, -1.0, 0.7027, 6.699e-08, -0.7115, -3.544e-06, 1.361e-07, -1.0, 2.56e-06, 8.752e-09, -1.0, 0.7027, -6.235e-09, -0.7115, 0.7027, 6.699e-08, -0.7115, 0.7027, -6.235e-09, -0.7115, 1.0, 0.0, -2.677e-06, 0.7027, 6.699e-08, -0.7115, 0.7027, -6.235e-09, -0.7115, 1.0, 0.0, 3.5e-06, 1.0, 0.0, -2.677e-06, 1.0, 0.0, 3.5e-06, 0.7027, 0.0, 0.7115, 1.0, 0.0, -2.677e-06, 1.0, 0.0, 3.5e-06, 0.7027, 0.0, 0.7115, 0.7027, 0.0, 0.7115, 0.7027, 0.0, 0.7115, 1.659e-06, 0.0, 1.0, 0.7027, 0.0, 0.7115, 0.001511, -1.0, -0.0006734, 0.0, -1.0, 0.0, 0.0, -1.0, 0.0, 0.001511, -1.0, -0.0006734, 0.0, -1.0, 0.0, 0.0, -1.0, 0.0, 0.001511, -1.0, -0.0006734, 0.0, -1.0, -1.211e-08, 0.0, -1.0, 0.0, 0.001511, -1.0, -0.0006734, 0.0, -1.0, -2.712e-08, 0.0, -1.0, -1.211e-08, 0.001511, -1.0, -0.0006734, 0.001254, -1.0, -0.0003107, 0.0, -1.0, -2.712e-08, 0.001351, -1.0, -0.0009334, 0.001254, -1.0, -0.0003107, 0.001511, -1.0, -0.0006734, 0.001351, -1.0, -0.0009334, 0.001511, -1.0, -0.0006734, 0.001413, -1.0, -0.001238, 0.001351, -1.0, -0.0009334, 0.001413, -1.0, -0.001238, 0.001249, -1.0, -0.001123, 0.001351, -1.0, -0.0009334, 0.001249, -1.0, -0.001123, 0.001473, -1.0, -0.001029, 0.001351, -1.0, -0.0009334, 0.001473, -1.0, -0.001029, 0.001519, -1.0, -0.001057, -0.7071, 0.0, -0.7071, 1.889e-06, 0.0, -1.0, -2.834e-06, 0.0, -1.0, 1.889e-06, 0.0, -1.0, 0.7071, 0.0, -0.7071, -2.834e-06, 0.0, -1.0, 1.889e-06, 0.0, -1.0, 0.7071, 0.0, -0.7071, 0.7071, 0.0, -0.7071, 0.7071, 0.0, -0.7071, 1.0, 0.0, -2.916e-06, 0.7071, 0.0, -0.7071, 0.7071, 0.0, -0.7071, 1.0, -3.94e-08, 2.526e-06, 1.0, 0.0, -2.916e-06, 1.0, -3.94e-08, 2.526e-06, 0.7071, -1.021e-09, 0.7071, 1.0, 0.0, -2.916e-06, 1.0, -3.94e-08, 2.526e-06, 0.7071, -5.985e-08, 0.7071, 0.7071, -1.021e-09, 0.7071, 0.7071, -5.985e-08, 0.7071, 2.834e-06, -5.033e-10, 1.0, 0.7071, -1.021e-09, 0.7071, 0.7071, -5.985e-08, 0.7071, -3.779e-06, -8.758e-08, 1.0, 2.834e-06, -5.033e-10, 1.0, -3.779e-06, -8.758e-08, 1.0, -0.7071, -1.753e-09, 0.7071, 2.834e-06, -5.033e-10, 1.0, -3.779e-06, -8.758e-08, 1.0, -0.7071, -6.94e-08, 0.7071, -0.7071, -1.753e-09, 0.7071, -0.7071, -6.94e-08, 0.7071, -1.0, 0.0, 2.854e-06, -0.7071, -1.753e-09, 0.7071, -0.7071, -6.94e-08, 0.7071, -1.0, 0.0, -3.306e-06, -1.0, 0.0, 2.854e-06, -1.0, 0.0, -3.306e-06, -0.7071, 0.0, -0.7071, -1.0, 0.0, 2.854e-06, -1.0, 0.0, -3.306e-06, -0.7071, 0.0, -0.7071, -0.7071, 0.0, -0.7071, -0.7071, 0.0, -0.7071, -2.834e-06, 0.0, -1.0, -0.7071, 0.0, -0.7071, 0.0, 1.0, 2.547e-13, 0.0, 1.0, 7.827e-07, 0.0, 1.0, 0.0, 0.0, 1.0, 2.547e-13, 0.0, 1.0, -8.056e-07, 0.0, 1.0, 7.827e-07, 0.0, 1.0, 2.547e-13, 0.0, 1.0, 0.0, 0.0, 1.0, -8.056e-07, 0.0, 1.0, 2.547e-13, 0.0, 1.0, 8.056e-07, 0.0, 1.0, 0.0, 0.0, 1.0, 2.547e-13, 0.0, 1.0, -7.827e-07, 0.0, 1.0, 8.056e-07, 0.0, 1.0, 2.547e-13, 0.0, 1.0, 0.0, 0.0, 1.0, -7.827e-07, 4.475e-08, -1.0, 1.371e-07, 4.416e-08, -1.0, 6.149e-08, 6.733e-05, -1.0, -4.594e-05, 4.475e-08, -1.0, 1.371e-07, 6.733e-05, -1.0, -4.594e-05, 4.481e-08, -1.0, -0.000521, 6.733e-05, -1.0, -4.594e-05, 1.355e-05, -1.0, -0.0009667, 4.481e-08, -1.0, -0.000521, 6.733e-05, -1.0, -4.594e-05, 0.0001509, -1.0, 2.903e-06, 1.355e-05, -1.0, -0.0009667, 0.0, -1.0, -8.803e-08, 0.0, -1.0, 0.0, 0.0, -1.0, 0.0, 0.0, -1.0, -8.803e-08, 0.0, -1.0, 0.0, 0.0, -1.0, 0.0, 0.0, -1.0, -8.803e-08, 0.0, -1.0, 6.71e-07, 0.0, -1.0, 0.0, 0.0, -1.0, -8.803e-08, 0.0, -1.0, 2.531e-07, 0.0, -1.0, 6.71e-07, 0.0, -1.0, -8.803e-08, 0.0, -1.0, -1.567e-06, 0.0, -1.0, 2.531e-07, 0.0, -1.0, -8.803e-08, 0.0, -1.0, 0.0, 0.0, -1.0, -1.567e-06, 0.0, 1.0, -3.643e-12, 0.0, 1.0, -1.973e-06, 0.0, 1.0, -2.302e-06, 0.0, 1.0, -3.643e-12, 0.0, 1.0, 2.633e-07, 0.0, 1.0, -1.973e-06, 0.0, 1.0, -3.643e-12, 0.0, 1.0, -1.448e-13, 0.0, 1.0, 2.633e-07, 0.0, 1.0, -3.643e-12, 0.0, 1.0, -2.633e-07, 0.0, 1.0, -1.448e-13, 0.0, 1.0, -3.643e-12, 0.0, 1.0, 1.973e-06, 0.0, 1.0, -2.633e-07, 0.0, 1.0, -3.643e-12, 0.0, 1.0, 2.302e-06, 0.0, 1.0, 1.973e-06, -1.0, 9.392e-08, -2.677e-06, -0.7027, 1.698e-07, -0.7115, -0.7027, 2.434e-09, -0.7115, -0.7027, 1.698e-07, -0.7115, -3.073e-06, 1.933e-09, -1.0, -0.7027, 2.434e-09, -0.7115, -0.7027, 1.698e-07, -0.7115, 3.073e-06, 1.301e-07, -1.0, -3.073e-06, 1.933e-09, -1.0, 3.073e-06, 1.301e-07, -1.0, 0.7027, 1.41e-07, -0.7115, -3.073e-06, 1.933e-09, -1.0, 3.073e-06, 1.301e-07, -1.0, 0.7027, 5.982e-08, -0.7115, 0.7027, 1.41e-07, -0.7115, 0.7027, 5.982e-08, -0.7115, 1.0, 1.364e-07, -2.656e-06, 0.7027, 1.41e-07, -0.7115, 0.7027, 5.982e-08, -0.7115, 1.0, 0.0, 3.5e-06, 1.0, 1.364e-07, -2.656e-06, 1.0, 0.0, 3.5e-06, 0.7027, 0.0, 0.7115, 1.0, 1.364e-07, -2.656e-06, 1.0, 0.0, 3.5e-06, 0.7027, 0.0, 0.7115, 0.7027, 0.0, 0.7115, 0.7027, 0.0, 0.7115, 2.151e-06, 0.0, 1.0, 0.7027, 0.0, 0.7115, 0.7027, 0.0, 0.7115, -2.171e-06, 0.0, 1.0, 2.151e-06, 0.0, 1.0, -2.171e-06, 0.0, 1.0, -0.7027, 0.0, 0.7115, 2.151e-06, 0.0, 1.0, -2.171e-06, 0.0, 1.0, -0.7027, 0.0, 0.7115, -0.7027, 0.0, 0.7115, -0.7027, 0.0, 0.7115, -1.0, 0.0, 3.5e-06, -0.7027, 0.0, 0.7115, -0.7027, 0.0, 0.7115, -1.0, 9.392e-08, -2.677e-06, -1.0, 0.0, 3.5e-06, -1.0, 9.392e-08, -2.677e-06, -0.7027, 2.434e-09, -0.7115, -1.0, 0.0, 3.5e-06, 0.0, 1.0, -1.455e-13, 0.0, 1.0, 4.102e-07, 0.0, 1.0, -2.262e-06, 0.0, 1.0, -1.455e-13, 0.0, 1.0, -3.604e-07, 0.0, 1.0, 4.102e-07, 0.0, 1.0, -1.455e-13, 0.0, 1.0, 0.0, 0.0, 1.0, -3.604e-07, 0.0, 1.0, -1.455e-13, 0.0, 1.0, 3.604e-07, 0.0, 1.0, 0.0, 0.0, 1.0, -1.455e-13, 0.0, 1.0, -4.102e-07, 0.0, 1.0, 3.604e-07, 0.0, 1.0, -1.455e-13, 0.0, 1.0, 2.262e-06, 0.0, 1.0, -4.102e-07, 0.0, -1.0, 9.311e-08, 0.0, -1.0, 0.0, 0.0, -1.0, 0.0, 0.0, -1.0, 9.311e-08, 0.0, -1.0, 0.0, 0.0, -1.0, 0.0, 0.0, -1.0, 9.311e-08, 0.0, -1.0, -6.744e-07, 0.0, -1.0, 0.0, 0.0, -1.0, 9.311e-08, 0.0, -1.0, -2.633e-07, 0.0, -1.0, -6.744e-07, 0.0, -1.0, 9.311e-08, 0.0, -1.0, 1.589e-06, 0.0, -1.0, -2.633e-07, 0.0, -1.0, 9.311e-08, 0.0, -1.0, 0.0, 0.0, -1.0, 1.589e-06, 0.0, -1.0, 4.655e-08, 0.0, -1.0, 0.0, 0.0, -1.0, 0.0, 0.0, -1.0, 4.655e-08, 0.0, -1.0, 0.0, 0.0, -1.0, 0.0, 0.0, -1.0, 4.655e-08, 0.0, -1.0, -3.372e-07, 0.0, -1.0, 0.0, 0.0, -1.0, 4.655e-08, 0.0, -1.0, -1.317e-07, 0.0, -1.0, -3.372e-07, 0.0, -1.0, 4.655e-08, 0.0, -1.0, 7.947e-07, 0.0, -1.0, -1.317e-07, 0.0, -1.0, 4.655e-08, 0.0, -1.0, 0.0, 0.0, -1.0, 7.947e-07, 0.0, 1.0, -8.927e-13, 0.0, 1.0, -1.589e-06, 0.0, 1.0, 0.0, 0.0, 1.0, -8.927e-13, 0.0, 1.0, 2.633e-07, 0.0, 1.0, -1.589e-06, 0.0, 1.0, -8.927e-13, 0.0, 1.0, -1.448e-13, 0.0, 1.0, 2.633e-07, 0.0, 1.0, -8.927e-13, 0.0, 1.0, -2.633e-07, 0.0, 1.0, -1.448e-13, 0.0, 1.0, -8.927e-13, 0.0, 1.0, 1.589e-06, 0.0, 1.0, -2.633e-07, 0.0, 1.0, -8.927e-13, 0.0, 1.0, 0.0, 0.0, 1.0, 1.589e-06, -1.0, 0.0, -3.306e-06, -0.7071, 0.0, -0.7071, -0.7071, 0.0, -0.7071, -0.7071, 0.0, -0.7071, -1.889e-06, 0.0, -1.0, -0.7071, 0.0, -0.7071, -0.7071, 0.0, -0.7071, 2.854e-06, 0.0, -1.0, -1.889e-06, 0.0, -1.0, 2.854e-06, 0.0, -1.0, 0.7071, 0.0, -0.7071, -1.889e-06, 0.0, -1.0, 2.854e-06, 0.0, -1.0, 0.7071, 0.0, -0.7071, 0.7071, 0.0, -0.7071, 0.7071, 0.0, -0.7071, 1.0, 0.0, -2.916e-06, 0.7071, 0.0, -0.7071, 0.7071, 0.0, -0.7071, 1.0, -1.171e-07, 2.485e-06, 1.0, 0.0, -2.916e-06, 1.0, -1.171e-07, 2.485e-06, 0.7071, -3.034e-09, 0.7071, 1.0, 0.0, -2.916e-06, 1.0, -1.171e-07, 2.485e-06, 0.7071, -1.491e-07, 0.7071, 0.7071, -3.034e-09, 0.7071, 0.7071, -1.491e-07, 0.7071, 3.758e-06, -7.071e-08, 1.0, 0.7071, -3.034e-09, 0.7071, 0.7071, -1.491e-07, 0.7071, -2.793e-06, -4.041e-08, 1.0, 3.758e-06, -7.071e-08, 1.0, -2.793e-06, -4.041e-08, 1.0, -0.7071, -6.843e-08, 0.7071, 3.758e-06, -7.071e-08, 1.0, -2.793e-06, -4.041e-08, 1.0, -0.7071, -9.19e-09, 0.7071, -0.7071, -6.843e-08, 0.7071, -0.7071, -9.19e-09, 0.7071, -1.0, 0.0, 2.875e-06, -0.7071, -6.843e-08, 0.7071, -0.7071, -9.19e-09, 0.7071, -1.0, 0.0, -3.306e-06, -1.0, 0.0, 2.875e-06, -1.0, 0.0, -3.306e-06, -0.7071, 0.0, -0.7071, -1.0, 0.0, 2.875e-06])] * 3)])
me_exit_mounted_physics = bpy.data.meshes.new('exit_mounted_physics')
me_exit_mounted_physics.from_pydata([(31.52, 8.718, -9.526), (30.28, 9.707, -8.858), (32.04, 8.714, -8.41), (30.58, 9.707, -8.151), (30.41, 8.707, -10.0), (29.58, 9.707, -9.151), (31.53, -8.736, -9.521), (30.41, -8.733, -10.0), (-30.53, 9.707, 8.761), (-32.07, 8.714, 9.507), (-30.94, 8.714, 10.0), (-29.81, 9.707, 9.054), (-32.5, 8.726, 8.414), (-30.83, 9.707, 8.054), (30.1, 9.707, 9.054), (32.04, -8.738, -8.41), (32.5, 8.728, 8.412), (31.11, 9.707, 8.054), (-29.28, 9.707, -9.152), (30.82, 9.707, 8.761), (30.93, 8.714, 10.0), (-31.52, 8.718, -9.527), (-31.53, -8.737, -9.521), (-32.04, 8.714, -8.41), (-32.04, -8.738, -8.41), (-29.99, -9.57, -8.858), (-30.41, -8.733, -10.0), (-30.28, -9.57, -8.151), (-29.28, -9.57, -9.151), (-32.5, -8.749, 8.414), (-32.01, -8.757, 9.53), (-30.41, 8.708, -10.0), (-29.99, 9.707, -8.858), (-30.83, -9.57, 8.054), (-30.53, -9.57, 8.761), (-30.94, -8.738, 10.0), (32.06, 8.714, 9.508), (32.06, -8.738, 9.508), (32.5, -8.75, 8.412), (30.93, -8.738, 10.0), (30.82, -9.57, 8.761), (31.11, -9.57, 8.054), (30.1, -9.57, 9.054), (30.28, -9.57, -8.858), (30.58, -9.57, -8.151), (29.58, -9.57, -9.151), (-29.81, -9.57, 9.054)], [], [(0, 1, 2), (2, 1, 3), (1, 0, 4), (5, 1, 4), (3, 1, 5), (0, 6, 7), (4, 0, 7), (2, 6, 0), (8, 9, 10), (11, 8, 10), (9, 8, 12), (12, 8, 13), (14, 8, 11), (8, 14, 13), (2, 15, 6), (2, 16, 15), (16, 2, 17), (2, 3, 17), (18, 13, 5), (5, 13, 3), (3, 13, 14), (3, 14, 17), (14, 19, 17), (11, 10, 14), (10, 20, 14), (19, 14, 20), (21, 22, 23), (22, 24, 23), (25, 24, 22), (22, 26, 25), (22, 21, 26), (25, 27, 24), (28, 27, 25), (25, 26, 28), (9, 12, 29), (30, 9, 29), (30, 10, 9), (31, 21, 32), (31, 32, 18), (13, 18, 32), (18, 5, 31), (21, 23, 32), (21, 31, 26), (24, 33, 29), (24, 27, 33), (24, 29, 23), (12, 13, 23), (29, 12, 23), (29, 33, 30), (30, 33, 34), (34, 35, 30), (30, 35, 10), (36, 37, 38), (38, 16, 36), (36, 39, 37), (36, 20, 39), (19, 36, 16), (36, 19, 20), (40, 41, 37), (42, 41, 40), (37, 39, 40), (40, 39, 42), (37, 41, 38), (38, 41, 15), (15, 16, 38), (6, 15, 43), (43, 7, 6), (31, 5, 4), (43, 15, 44), (44, 45, 43), (45, 7, 43), (15, 41, 44), (44, 41, 45), (28, 46, 34), (28, 41, 46), (34, 27, 28), (28, 7, 45), (26, 7, 28), (45, 41, 28), (23, 13, 32), (26, 31, 4), (26, 4, 7), (33, 27, 34), (46, 35, 34), (39, 46, 42), (46, 41, 42), (39, 20, 10), (10, 35, 39), (19, 16, 17), (39, 35, 46)])
me_exit_mounted_physics.polygons.foreach_set('use_smooth', [True] * 90)
_uv = me_exit_mounted_physics.uv_layers.new(name='UVMap')
_uv.uv.foreach_set('vector', [0.0, 0.0, 0.0, 0.0, 0.0, 0.0, 0.0, 0.0, 0.0, 0.0, 0.0, 0.0, 0.0, 0.0, 0.0, 0.0, 0.0, 0.0, 0.0, 0.0, 0.0, 0.0, 0.0, 0.0, 0.0, 0.0, 0.0, 0.0, 0.0, 0.0, 0.0, 0.0, 0.0, 0.0, 0.0, 0.0, 0.0, 0.0, 0.0, 0.0, 0.0, 0.0, 0.0, 0.0, 0.0, 0.0, 0.0, 0.0, 0.0, 0.0, 0.0, 0.0, 0.0, 0.0, 0.0, 0.0, 0.0, 0.0, 0.0, 0.0, 0.0, 0.0, 0.0, 0.0, 0.0, 0.0, 0.0, 0.0, 0.0, 0.0, 0.0, 0.0, 0.0, 0.0, 0.0, 0.0, 0.0, 0.0, 0.0, 0.0, 0.0, 0.0, 0.0, 0.0, 0.0, 0.0, 0.0, 0.0, 0.0, 0.0, 0.0, 0.0, 0.0, 0.0, 0.0, 0.0, 0.0, 0.0, 0.0, 0.0, 0.0, 0.0, 0.0, 0.0, 0.0, 0.0, 0.0, 0.0, 0.0, 0.0, 0.0, 0.0, 0.0, 0.0, 0.0, 0.0, 0.0, 0.0, 0.0, 0.0, 0.0, 0.0, 0.0, 0.0, 0.0, 0.0, 0.0, 0.0, 0.0, 0.0, 0.0, 0.0, 0.0, 0.0, 0.0, 0.0, 0.0, 0.0, 0.0, 0.0, 0.0, 0.0, 0.0, 0.0, 0.0, 0.0, 0.0, 0.0, 0.0, 0.0, 0.0, 0.0, 0.0, 0.0, 0.0, 0.0, 0.0, 0.0, 0.0, 0.0, 0.0, 0.0, 0.0, 0.0, 0.0, 0.0, 0.0, 0.0, 0.0, 0.0, 0.0, 0.0, 0.0, 0.0, 0.0, 0.0, 0.0, 0.0, 0.0, 0.0, 0.0, 0.0, 0.0, 0.0, 0.0, 0.0, 0.0, 0.0, 0.0, 0.0, 0.0, 0.0, 0.0, 0.0, 0.0, 0.0, 0.0, 0.0, 0.0, 0.0, 0.0, 0.0, 0.0, 0.0, 0.0, 0.0, 0.0, 0.0, 0.0, 0.0, 0.0, 0.0, 0.0, 0.0, 0.0, 0.0, 0.0, 0.0, 0.0, 0.0, 0.0, 0.0, 0.0, 0.0, 0.0, 0.0, 0.0, 0.0, 0.0, 0.0, 0.0, 0.0, 0.0, 0.0, 0.0, 0.0, 0.0, 0.0, 0.0, 0.0, 0.0, 0.0, 0.0, 0.0, 0.0, 0.0, 0.0, 0.0, 0.0, 0.0, 0.0, 0.0, 0.0, 0.0, 0.0, 0.0, 0.0, 0.0, 0.0, 0.0, 0.0, 0.0, 0.0, 0.0, 0.0, 0.0, 0.0, 0.0, 0.0, 0.0, 0.0, 0.0, 0.0, 0.0, 0.0, 0.0, 0.0, 0.0, 0.0, 0.0, 0.0, 0.0, 0.0, 0.0, 0.0, 0.0, 0.0, 0.0, 0.0, 0.0, 0.0, 0.0, 0.0, 0.0, 0.0, 0.0, 0.0, 0.0, 0.0, 0.0, 0.0, 0.0, 0.0, 0.0, 0.0, 0.0, 0.0, 0.0, 0.0, 0.0, 0.0, 0.0, 0.0, 0.0, 0.0, 0.0, 0.0, 0.0, 0.0, 0.0, 0.0, 0.0, 0.0, 0.0, 0.0, 0.0, 0.0, 0.0, 0.0, 0.0, 0.0, 0.0, 0.0, 0.0, 0.0, 0.0, 0.0, 0.0, 0.0, 0.0, 0.0, 0.0, 0.0, 0.0, 0.0, 0.0, 0.0, 0.0, 0.0, 0.0, 0.0, 0.0, 0.0, 0.0, 0.0, 0.0, 0.0, 0.0, 0.0, 0.0, 0.0, 0.0, 0.0, 0.0, 0.0, 0.0, 0.0, 0.0, 0.0, 0.0, 0.0, 0.0, 0.0, 0.0, 0.0, 0.0, 0.0, 0.0, 0.0, 0.0, 0.0, 0.0, 0.0, 0.0, 0.0, 0.0, 0.0, 0.0, 0.0, 0.0, 0.0, 0.0, 0.0, 0.0, 0.0, 0.0, 0.0, 0.0, 0.0, 0.0, 0.0, 0.0, 0.0, 0.0, 0.0, 0.0, 0.0, 0.0, 0.0, 0.0, 0.0, 0.0, 0.0, 0.0, 0.0, 0.0, 0.0, 0.0, 0.0, 0.0, 0.0, 0.0, 0.0, 0.0, 0.0, 0.0, 0.0, 0.0, 0.0, 0.0, 0.0, 0.0, 0.0, 0.0, 0.0, 0.0, 0.0, 0.0, 0.0, 0.0, 0.0, 0.0, 0.0, 0.0, 0.0, 0.0, 0.0, 0.0, 0.0, 0.0, 0.0, 0.0, 0.0, 0.0, 0.0, 0.0, 0.0, 0.0, 0.0, 0.0, 0.0, 0.0, 0.0, 0.0, 0.0, 0.0, 0.0, 0.0, 0.0, 0.0, 0.0, 0.0, 0.0, 0.0, 0.0, 0.0, 0.0, 0.0, 0.0, 0.0, 0.0, 0.0, 0.0, 0.0, 0.0, 0.0, 0.0, 0.0, 0.0, 0.0, 0.0, 0.0, 0.0, 0.0, 0.0, 0.0, 0.0, 0.0, 0.0, 0.0, 0.0, 0.0, 0.0, 0.0, 0.0, 0.0, 0.0, 0.0, 0.0, 0.0, 0.0, 0.0, 0.0, 0.0, 0.0, 0.0, 0.0, 0.0, 0.0, 0.0, 0.0, 0.0, 0.0, 0.0, 0.0, 0.0, 0.0, 0.0, 0.0, 0.0, 0.0, 0.0, 0.0, 0.0, 0.0, 0.0, 0.0, 0.0, 0.0, 0.0])
me_exit_mounted_physics.materials.append(mat_phy)
me_exit_mounted_physics.use_remesh_fix_poles = True
me_exit_mounted_physics.use_remesh_preserve_attributes = False
me_exit_mounted_physics.use_mirror_vertex_groups = False
me_exit_mounted_physics.update()
me_exit_mounted_physics.normals_split_custom_set([tuple(v) for v in zip(*[iter([-0.04912, 0.7961, 0.6032, -0.8289, 0.4, 0.3911, -0.1342, 0.07452, 0.9881, -0.1342, 0.07452, 0.9881, -0.8289, 0.4, 0.3911, -0.9999, 0.0007142, 0.01438, -0.8289, 0.4, 0.3911, -0.04912, 0.7961, 0.6032, -0.02441, 0.9997, 0.004137, -0.995, 0.1003, 0.0002125, -0.8289, 0.4, 0.3911, -0.02441, 0.9997, 0.004137, -0.9999, 0.0007142, 0.01438, -0.8289, 0.4, 0.3911, -0.995, 0.1003, 0.0002125, -0.04912, 0.7961, 0.6032, 0.04913, 0.6248, 0.7792, 0.08619, 0.9962, 0.0143, -0.02441, 0.9997, 0.004137, -0.04912, 0.7961, 0.6032, 0.08619, 0.9962, 0.0143, -0.1342, 0.07452, 0.9881, 0.04913, 0.6248, 0.7792, -0.04912, 0.7961, 0.6032, -0.9985, -0.03896, -0.03838, -0.05776, -0.6083, -0.7916, -0.0508, -0.9987, -0.007576, -0.7809, -0.6247, -0.002965, -0.9985, -0.03896, -0.03838, -0.0508, -0.9987, -0.007576, -0.05776, -0.6083, -0.7916, -0.9985, -0.03896, -0.03838, -0.09411, 0.0003259, -0.9956, -0.09411, 0.0003259, -0.9956, -0.9985, -0.03896, -0.03838, -0.9999, 0.0004347, -0.01508, -0.9952, -0.09745, 0.0002346, -0.9985, -0.03896, -0.03838, -0.7809, -0.6247, -0.002965, -0.9985, -0.03896, -0.03838, -0.9952, -0.09745, 0.0002346, -0.9999, 0.0004347, -0.01508, -0.1342, 0.07452, 0.9881, 0.07806, 0.04112, 0.9961, 0.04913, 0.6248, 0.7792, -0.1342, 0.07452, 0.9881, -0.04127, 0.01257, 0.9991, 0.07806, 0.04112, 0.9961, -0.04127, 0.01257, 0.9991, -0.1342, 0.07452, 0.9881, -0.8916, 0.009638, 0.4527, -0.1342, 0.07452, 0.9881, -0.9999, 0.0007142, 0.01438, -0.8916, 0.009638, 0.4527, -0.9985, 0.05521, -0.0003515, -0.9999, 0.0004347, -0.01508, -0.995, 0.1003, 0.0002125, -0.995, 0.1003, 0.0002125, -0.9999, 0.0004347, -0.01508, -0.9999, 0.0007142, 0.01438, -0.9999, 0.0007142, 0.01438, -0.9999, 0.0004347, -0.01508, -0.9952, -0.09745, 0.0002346, -0.9999, 0.0007142, 0.01438, -0.9952, -0.09745, 0.0002346, -0.8916, 0.009638, 0.4527, -0.9952, -0.09745, 0.0002346, -0.8379, -0.3883, 0.3836, -0.8916, 0.009638, 0.4527, -0.7809, -0.6247, -0.002965, -0.0508, -0.9987, -0.007576, -0.9952, -0.09745, 0.0002346, -0.0508, -0.9987, -0.007576, -0.05225, -0.9986, 0.008059, -0.9952, -0.09745, 0.0002346, -0.8379, -0.3883, 0.3836, -0.9952, -0.09745, 0.0002346, -0.05225, -0.9986, 0.008059, -0.05656, 0.7958, -0.6029, 0.05647, 0.6249, -0.7787, -0.09685, 0.05392, -0.9938, 0.05647, 0.6249, -0.7787, 0.1726, 0.05308, -0.9836, -0.09685, 0.05392, -0.9938, 0.8953, 0.3186, -0.3112, 0.1726, 0.05308, -0.9836, 0.05647, 0.6249, -0.7787, 0.05647, 0.6249, -0.7787, 0.02436, 0.9997, -0.00782, 0.8953, 0.3186, -0.3112, 0.05647, 0.6249, -0.7787, -0.05656, 0.7958, -0.6029, 0.02436, 0.9997, -0.00782, 0.8953, 0.3186, -0.3112, 0.9655, 0.01289, -0.2601, 0.1726, 0.05308, -0.9836, 0.999, 0.04466, -6.929e-05, 0.9655, 0.01289, -0.2601, 0.8953, 0.3186, -0.3112, 0.8953, 0.3186, -0.3112, 0.02436, 0.9997, -0.00782, 0.999, 0.04466, -6.929e-05, -0.05776, -0.6083, -0.7916, -0.09411, 0.0003259, -0.9956, 0.04692, -0.0001638, -0.9989, 0.07893, -0.7839, -0.6158, -0.05776, -0.6083, -0.7916, 0.04692, -0.0001638, -0.9989, 0.07893, -0.7839, -0.6158, -0.0508, -0.9987, -0.007576, -0.05776, -0.6083, -0.7916, -0.08629, 0.9962, -0.007413, -0.05656, 0.7958, -0.6029, -0.9364, 0.05863, -0.3459, -0.08629, 0.9962, -0.007413, -0.9364, 0.05863, -0.3459, -0.9985, 0.05521, -0.0003515, -0.9999, 0.0004347, -0.01508, -0.9985, 0.05521, -0.0003515, -0.9364, 0.05863, -0.3459, -0.9985, 0.05521, -0.0003515, -0.995, 0.1003, 0.0002125, -0.08629, 0.9962, -0.007413, -0.05656, 0.7958, -0.6029, -0.09685, 0.05392, -0.9938, -0.9364, 0.05863, -0.3459, -0.05656, 0.7958, -0.6029, -0.08629, 0.9962, -0.007413, 0.02436, 0.9997, -0.00782, 0.1726, 0.05308, -0.9836, 0.9147, 0.003072, -0.4041, 0.04692, -0.0001638, -0.9989, 0.1726, 0.05308, -0.9836, 0.9655, 0.01289, -0.2601, 0.9147, 0.003072, -0.4041, 0.1726, 0.05308, -0.9836, 0.04692, -0.0001638, -0.9989, -0.09685, 0.05392, -0.9938, -0.09411, 0.0003259, -0.9956, -0.9999, 0.0004347, -0.01508, -0.09685, 0.05392, -0.9938, 0.04692, -0.0001638, -0.9989, -0.09411, 0.0003259, -0.9956, -0.09685, 0.05392, -0.9938, 0.04692, -0.0001638, -0.9989, 0.9147, 0.003072, -0.4041, 0.07893, -0.7839, -0.6158, 0.07893, -0.7839, -0.6158, 0.9147, 0.003072, -0.4041, 0.9985, -0.04475, -0.03048, 0.9985, -0.04475, -0.03048, 0.05295, -0.9986, -0.00768, 0.07893, -0.7839, -0.6158, 0.07893, -0.7839, -0.6158, 0.05295, -0.9986, -0.00768, -0.0508, -0.9987, -0.007576, -0.03922, -0.7021, 0.711, 0.1015, -0.6952, 0.7116, 0.07109, -0.02131, 0.9972, 0.07109, -0.02131, 0.9972, -0.04127, 0.01257, 0.9991, -0.03922, -0.7021, 0.711, -0.03922, -0.7021, 0.711, 0.05102, -0.9987, 0.007742, 0.1015, -0.6952, 0.7116, -0.03922, -0.7021, 0.711, -0.05225, -0.9986, 0.008059, 0.05102, -0.9987, 0.007742, -0.8379, -0.3883, 0.3836, -0.03922, -0.7021, 0.711, -0.04127, 0.01257, 0.9991, -0.03922, -0.7021, 0.711, -0.8379, -0.3883, 0.3836, -0.05225, -0.9986, 0.008059, 0.8734, -0.3998, 0.278, 0.9999, 9.339e-05, 0.01273, 0.1015, -0.6952, 0.7116, 0.9195, -0.3931, 0.00186, 0.9999, 9.339e-05, 0.01273, 0.8734, -0.3998, 0.278, 0.1015, -0.6952, 0.7116, 0.05102, -0.9987, 0.007742, 0.8734, -0.3998, 0.278, 0.8734, -0.3998, 0.278, 0.05102, -0.9987, 0.007742, 0.9195, -0.3931, 0.00186, 0.1015, -0.6952, 0.7116, 0.9999, 9.339e-05, 0.01273, 0.07109, -0.02131, 0.9972, 0.07109, -0.02131, 0.9972, 0.9999, 9.339e-05, 0.01273, 0.07806, 0.04112, 0.9961, 0.07806, 0.04112, 0.9961, -0.04127, 0.01257, 0.9991, 0.07109, -0.02131, 0.9972, 0.04913, 0.6248, 0.7792, 0.07806, 0.04112, 0.9961, 0.8702, 0.3524, 0.3445, 0.8702, 0.3524, 0.3445, 0.08619, 0.9962, 0.0143, 0.04913, 0.6248, 0.7792, -0.08629, 0.9962, -0.007413, -0.995, 0.1003, 0.0002125, -0.02441, 0.9997, 0.004137, 0.8702, 0.3524, 0.3445, 0.07806, 0.04112, 0.9961, 0.946, 0.01588, 0.3238, 0.946, 0.01588, 0.3238, 0.9989, 0.04613, 0.0002652, 0.8702, 0.3524, 0.3445, 0.9989, 0.04613, 0.0002652, 0.08619, 0.9962, 0.0143, 0.8702, 0.3524, 0.3445, 0.07806, 0.04112, 0.9961, 0.9999, 9.339e-05, 0.01273, 0.946, 0.01588, 0.3238, 0.946, 0.01588, 0.3238, 0.9999, 9.339e-05, 0.01273, 0.9989, 0.04613, 0.0002652, 0.999, 0.04466, -6.929e-05, 0.9969, -0.07826, -0.0002506, 0.9985, -0.04475, -0.03048, 0.999, 0.04466, -6.929e-05, 0.9999, 9.339e-05, 0.01273, 0.9969, -0.07826, -0.0002506, 0.9985, -0.04475, -0.03048, 0.9655, 0.01289, -0.2601, 0.999, 0.04466, -6.929e-05, 0.999, 0.04466, -6.929e-05, 0.08619, 0.9962, 0.0143, 0.9989, 0.04613, 0.0002652, 0.02436, 0.9997, -0.00782, 0.08619, 0.9962, 0.0143, 0.999, 0.04466, -6.929e-05, 0.9989, 0.04613, 0.0002652, 0.9999, 9.339e-05, 0.01273, 0.999, 0.04466, -6.929e-05, -0.09685, 0.05392, -0.9938, -0.9999, 0.0004347, -0.01508, -0.9364, 0.05863, -0.3459, 0.02436, 0.9997, -0.00782, -0.08629, 0.9962, -0.007413, -0.02441, 0.9997, 0.004137, 0.02436, 0.9997, -0.00782, -0.02441, 0.9997, 0.004137, 0.08619, 0.9962, 0.0143, 0.9147, 0.003072, -0.4041, 0.9655, 0.01289, -0.2601, 0.9985, -0.04475, -0.03048, 0.9969, -0.07826, -0.0002506, 0.05295, -0.9986, -0.00768, 0.9985, -0.04475, -0.03048, 0.05102, -0.9987, 0.007742, 0.9969, -0.07826, -0.0002506, 0.9195, -0.3931, 0.00186, 0.9969, -0.07826, -0.0002506, 0.9999, 9.339e-05, 0.01273, 0.9195, -0.3931, 0.00186, 0.05102, -0.9987, 0.007742, -0.05225, -0.9986, 0.008059, -0.0508, -0.9987, -0.007576, -0.0508, -0.9987, -0.007576, 0.05295, -0.9986, -0.00768, 0.05102, -0.9987, 0.007742, -0.8379, -0.3883, 0.3836, -0.04127, 0.01257, 0.9991, -0.8916, 0.009638, 0.4527, 0.05102, -0.9987, 0.007742, 0.05295, -0.9986, -0.00768, 0.9969, -0.07826, -0.0002506])] * 3)])
arm_exit_mounted_qc_skeleton = bpy.data.armatures.new('exit_mounted.qc_skeleton')  # bones are not reproduced

# ---- objects
ob_exit_mounted_qc_skeleton = bpy.data.objects.new('exit_mounted.qc_skeleton', arm_exit_mounted_qc_skeleton)
ob_exit_mounted_reference = bpy.data.objects.new('exit_mounted_reference', me_exit_mounted_reference)
ob_exit_mounted_physics = bpy.data.objects.new('exit_mounted_physics', me_exit_mounted_physics)

# ---- transforms, parenting, visibility, modifiers, constraints
ob_exit_mounted_qc_skeleton.location = (0.0, 0.0, 0.0)
ob_exit_mounted_qc_skeleton.show_in_front = True
ob_exit_mounted_qc_skeleton.lineart.crease_threshold = 0.0
ob_exit_mounted_reference.parent = ob_exit_mounted_qc_skeleton
ob_exit_mounted_reference.location = (0.0, 0.0, 0.0)
ob_exit_mounted_reference.lineart.crease_threshold = 0.0
_vg = ob_exit_mounted_reference.vertex_groups.new(name='static_prop')
_vg.add([0, 1, 2, 3, 4, 5, 6, 7, 8, 9, 10, 11, 12, 13, 14, 15, 16, 17, 18, 19, 20, 21, 22, 23, 24, 25, 26, 27, 28, 29, 30, 31, 32, 33, 34, 35, 36, 37, 38, 39, 40, 41, 42, 43, 44, 45, 46, 47, 48, 49, 50, 51, 52, 53, 54, 55, 56, 57, 58, 59, 60, 61, 62, 63, 64, 65, 66, 67, 68, 69, 70, 71, 72, 73, 74, 75, 76, 77, 78, 79, 80, 81, 82, 83, 84, 85, 86, 87, 88, 89, 90, 91, 92, 93, 94, 95, 96, 97, 98, 99, 100, 101, 102, 103, 104, 105, 106, 107, 108, 109, 110, 111, 112, 113, 114, 115, 116, 117, 118, 119, 120, 121, 122, 123, 124, 125, 126, 127, 128, 129, 130, 131, 132, 133, 134, 135, 136, 137, 138, 139, 140, 141, 142, 143, 144, 145, 146, 147, 148, 149, 150, 151, 152, 153, 154, 155, 156, 157, 158, 159, 160, 161, 162, 163, 164, 165, 166, 167, 168, 169, 170, 171, 172, 173, 174, 175], 1.0, 'REPLACE')
_m = ob_exit_mounted_reference.modifiers.new('Armature', 'ARMATURE')
_m.object = ob_exit_mounted_qc_skeleton
ob_exit_mounted_physics.parent = ob_exit_mounted_qc_skeleton
ob_exit_mounted_physics.location = (0.0, 0.0, 0.0)
ob_exit_mounted_physics.display_type = 'SOLID'
ob_exit_mounted_physics.show_wire = True
ob_exit_mounted_physics.lineart.crease_threshold = 0.0
_vg = ob_exit_mounted_physics.vertex_groups.new(name='static_prop')
_vg.add([0, 1, 2, 3, 4, 5, 6, 7, 8, 9, 10, 11, 12, 13, 14, 15, 16, 17, 18, 19, 20, 21, 22, 23, 24, 25, 26, 27, 28, 29, 30, 31, 32, 33, 34, 35, 36, 37, 38, 39, 40, 41, 42, 43, 44, 45, 46], 1.0, 'REPLACE')
_m = ob_exit_mounted_physics.modifiers.new('Armature', 'ARMATURE')
_m.object = ob_exit_mounted_qc_skeleton

# ---- collection membership
scene.collection.objects.link(ob_exit_mounted_qc_skeleton)
scene.collection.objects.link(ob_exit_mounted_reference)
scene.collection.objects.link(ob_exit_mounted_physics)
col_exit_mounted.objects.link(ob_exit_mounted_qc_skeleton)
col_exit_mounted.objects.link(ob_exit_mounted_reference)
col_exit_mounted.objects.link(ob_exit_mounted_physics)

# ---- scene / render settings (as saved in the file)
scene.frame_start = 1; scene.frame_end = 250; scene.frame_set(0)
scene.render.engine = 'BLENDER_EEVEE_NEXT'
scene.cycles.use_denoising = False
scene.cycles.samples = 128
scene.cycles.sampling_pattern = 'TABULATED_SOBOL'
scene.cycles.use_adaptive_sampling = False
scene.cycles.use_light_tree = False
scene.view_settings.view_transform = 'Filmic'
bpy.context.view_layer.update()

# ---- added for rendering (the .blend has no active camera and no usable light): camera, sun + grey world if the file has none
cam_auto = bpy.data.cameras.new('AutoCamera')
cam_auto.lens = 50.0
cam_auto.sensor_width = 36.0
cam_auto.clip_end = 1148.35
ob_auto_camera = bpy.data.objects.new('AutoCamera', cam_auto)
scene.collection.objects.link(ob_auto_camera)
ob_auto_camera.location = (65.4297, -78.4518, 52.3469)
ob_auto_camera.rotation_euler = (1.09748, -7.21219e-08, 0.694738)
scene.camera = ob_auto_camera
light_auto_sun = bpy.data.lights.new('AutoSun', 'SUN')
light_auto_sun.energy = 3.0
light_auto_sun.angle = 0.0523599
ob_auto_sun = bpy.data.objects.new('AutoSun', light_auto_sun)
scene.collection.objects.link(ob_auto_sun)
ob_auto_sun.rotation_euler = (0.872665, 0.174533, 0.523599)
if scene.world is None:
    world_auto = bpy.data.worlds.new('AutoWorld')
    world_auto.color = (0.3, 0.3, 0.3)
    scene.world = world_auto
bpy.context.view_layer.update()
